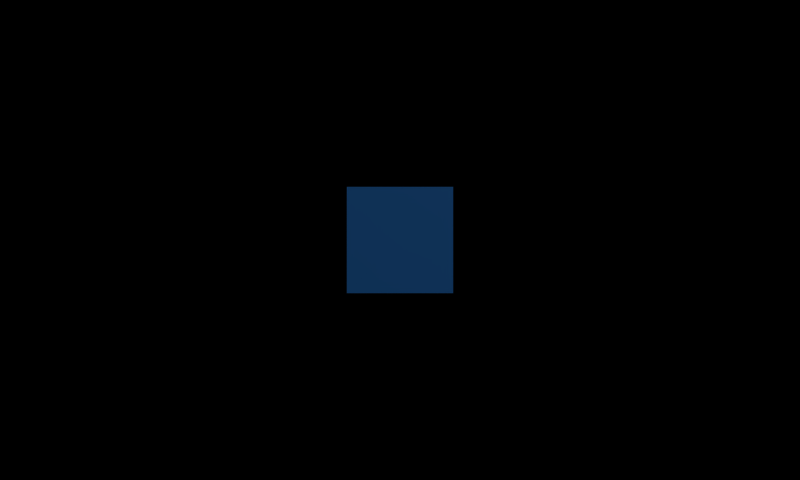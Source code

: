# Source: HUD.blend  (saved by Blender 2.63.17; exported with 4.5.12 LTS)
import bpy
from mathutils import Matrix  # noqa: F401  (used for matrix-valued properties, if any)

bpy.ops.wm.read_factory_settings(use_empty=True)
scene = bpy.context.scene
scene.name = 'HUD'

# ---- collections
col_collection_1 = bpy.data.collections.new('Collection 1'); scene.collection.children.link(col_collection_1)
col_collection_2 = bpy.data.collections.new('Collection 2'); scene.collection.children.link(col_collection_2)
col_collection_3 = bpy.data.collections.new('Collection 3'); scene.collection.children.link(col_collection_3)
col_collection_4 = bpy.data.collections.new('Collection 4'); scene.collection.children.link(col_collection_4)
col_collection_5 = bpy.data.collections.new('Collection 5'); scene.collection.children.link(col_collection_5)
col_collection_8 = bpy.data.collections.new('Collection 8'); scene.collection.children.link(col_collection_8)
col_collection_8.hide_render = True
col_collection_8.hide_viewport = True
col_collection_10 = bpy.data.collections.new('Collection 10'); scene.collection.children.link(col_collection_10)
col_collection_10.hide_render = True
col_collection_10.hide_viewport = True
col_collection_11 = bpy.data.collections.new('Collection 11'); scene.collection.children.link(col_collection_11)
col_collection_12 = bpy.data.collections.new('Collection 12'); scene.collection.children.link(col_collection_12)
col_collection_13 = bpy.data.collections.new('Collection 13'); scene.collection.children.link(col_collection_13)
col_collection_14 = bpy.data.collections.new('Collection 14'); scene.collection.children.link(col_collection_14)
col_collection_15 = bpy.data.collections.new('Collection 15'); scene.collection.children.link(col_collection_15)
col_collection_19 = bpy.data.collections.new('Collection 19'); scene.collection.children.link(col_collection_19)
col_collection_19.hide_render = True
col_collection_19.hide_viewport = True
col_g_bxt = bpy.data.collections.new('G_BXT')  # instanced only; not linked into the scene
col_sans_g = bpy.data.collections.new('Sans_G')  # instanced only; not linked into the scene

# ---- materials (node trees are filled in below, after node groups)
mat_loadingbox = bpy.data.materials.new('LoadingBox')
mat_loadingbox.alpha_threshold = 0.0
mat_loadingbox.use_transparent_shadow = False
mat_loadingbox.diffuse_color = (0.0, 0.0, 0.0, 1.0)
mat_loadingbox.roughness = 0.5
mat_loadingbox.line_color = (0.0, 0.0, 0.0, 1.0)
mat_loadingshell = bpy.data.materials.new('LoadingShell')
mat_loadingshell.alpha_threshold = 0.0
mat_loadingshell.use_transparent_shadow = False
mat_loadingshell.preview_render_type = 'FLAT'
mat_loadingshell.roughness = 0.5
mat_loadingshell.line_color = (0.0, 0.0, 0.0, 1.0)
mat_pressuregauge = bpy.data.materials.new('PressureGauge')
mat_pressuregauge.alpha_threshold = 0.0
mat_pressuregauge.use_transparent_shadow = False
mat_pressuregauge.preview_render_type = 'FLAT'
mat_pressuregauge.roughness = 0.5
mat_pressuregauge.line_color = (0.0, 0.0, 0.0, 1.0)
mat_material = bpy.data.materials.new('Material')
mat_material.alpha_threshold = 0.0
mat_material.use_transparent_shadow = False
mat_material.roughness = 0.5
mat_material.line_color = (0.0, 0.0, 0.0, 1.0)
mat_healthgauge_tf_65538 = bpy.data.materials.new('HealthGauge.TF.65538')
mat_healthgauge_tf_65538.alpha_threshold = 0.0
mat_healthgauge_tf_65538.use_transparent_shadow = False
mat_healthgauge_tf_65538.preview_render_type = 'FLAT'
mat_healthgauge_tf_65538.roughness = 0.5
mat_healthgauge_tf_65538.line_color = (0.0, 0.0, 0.0, 1.0)
mat_healthgaugeopaque = bpy.data.materials.new('HealthGaugeOpaque')
mat_healthgaugeopaque.alpha_threshold = 0.0
mat_healthgaugeopaque.use_transparent_shadow = False
mat_healthgaugeopaque.preview_render_type = 'FLAT'
mat_healthgaugeopaque.roughness = 0.5
mat_healthgaugeopaque.line_color = (0.0, 0.0, 0.0, 1.0)
mat_healthgauge_tf_65537 = bpy.data.materials.new('HealthGauge.TF.65537')
mat_healthgauge_tf_65537.alpha_threshold = 0.0
mat_healthgauge_tf_65537.use_transparent_shadow = False
mat_healthgauge_tf_65537.preview_render_type = 'FLAT'
mat_healthgauge_tf_65537.roughness = 0.5
mat_healthgauge_tf_65537.line_color = (0.0, 0.0, 0.0, 1.0)
mat_filter = bpy.data.materials.new('Filter')
mat_filter.alpha_threshold = 0.0
mat_filter.use_transparent_shadow = False
mat_filter.roughness = 0.5
mat_filter.line_color = (0.0, 0.0, 0.0, 1.0)
mat_buttons = bpy.data.materials.new('Buttons')
mat_buttons.alpha_threshold = 0.0
mat_buttons.use_transparent_shadow = False
mat_buttons.diffuse_color = (1.0, 1.0, 1.0, 1.0)
mat_buttons.roughness = 0.5
mat_buttons.line_color = (0.0, 0.0, 0.0, 1.0)
mat_textbox = bpy.data.materials.new('TextBox')
mat_textbox.alpha_threshold = 0.0
mat_textbox.use_transparent_shadow = False
mat_textbox.roughness = 0.5
mat_textbox.line_color = (0.0, 0.0, 0.0, 1.0)
mat_markervingette = bpy.data.materials.new('MarkerVingette')
mat_markervingette.alpha_threshold = 0.0
mat_markervingette.use_transparent_shadow = False
mat_markervingette.diffuse_color = (1.0, 1.0, 1.0, 1.0)
mat_markervingette.roughness = 0.5
mat_markervingette.line_color = (0.0, 0.0, 0.0, 1.0)
mat_mappage = bpy.data.materials.new('MapPage')
mat_mappage.alpha_threshold = 0.0
mat_mappage.use_transparent_shadow = False
mat_mappage.roughness = 0.5
mat_mappage.line_color = (0.0, 0.0, 0.0, 1.0)

# ---- material node trees

# ---- world
world_world = bpy.data.worlds.new('World'); scene.world = world_world
world_world.color = (0.05656, 0.2208, 0.4)
world_world.use_sun_shadow = False
world_world.sun_shadow_jitter_overblur = 0.0
world_world.cycles.sampling_method = 'MANUAL'
world_world.cycles.sample_map_resolution = 256

# ---- cameras
cam_camera = bpy.data.cameras.new('Camera')
cam_camera.type = 'ORTHO'
cam_camera.clip_start = 2.0
cam_camera.clip_end = 100.0
cam_camera.lens = 14.36
cam_camera.sensor_width = 32.0
cam_camera.sensor_height = 18.0
cam_camera.ortho_scale = 15.0
cam_camera.show_limits = True
cam_camera.show_safe_areas = True
cam_camera.dof.focus_distance = 0.0
cam_camera.dof.aperture_fstop = 128.0

# ---- lights
light_spot = bpy.data.lights.new('Spot', 'POINT')
light_spot.transmission_factor = 0.0
light_spot.cutoff_distance = 30.0
light_spot.use_shadow = False
light_spot.energy = 100.0
light_spot.shadow_buffer_clip_start = 1.001
light_spot.shadow_soft_size = 1.0
light_spot.shadow_maximum_resolution = 0.006
light_spot.use_absolute_resolution = True
light_spot.cycles.use_multiple_importance_sampling = False

# ---- meshes
me_loadingscreen = bpy.data.meshes.new('LoadingScreen')
me_loadingscreen.from_pydata([(8.0, 6.0, 0.0), (8.0, -6.0, 0.0), (-8.0, -6.0, 0.0), (-8.0, 6.0, 0.0), (0.0, 1.0, 0.0), (0.1951, 0.9808, 0.0), (0.3827, 0.9239, 0.0), (0.5556, 0.8315, 0.0), (0.7071, 0.7071, 0.0), (0.8315, 0.5556, 0.0), (0.9239, 0.3827, 0.0), (0.9808, 0.1951, 0.0), (1.0, 7.55e-08, 0.0), (0.9808, -0.1951, 0.0), (0.9239, -0.3827, 0.0), (0.8315, -0.5556, 0.0), (0.7071, -0.7071, 0.0), (0.5556, -0.8315, 0.0), (0.3827, -0.9239, 0.0), (0.1951, -0.9808, 0.0), (-3.258e-07, -1.0, 0.0), (-0.1951, -0.9808, 0.0), (-0.3827, -0.9239, 0.0), (-0.5556, -0.8315, 0.0), (-0.7071, -0.7071, 0.0), (-0.8315, -0.5556, 0.0), (-0.9239, -0.3827, 0.0), (-0.9808, -0.1951, 0.0), (-1.0, 9.656e-07, 0.0), (-0.9808, 0.1951, 0.0), (-0.9239, 0.3827, 0.0), (-0.8315, 0.5556, 0.0), (-0.7071, 0.7071, 0.0), (-0.5556, 0.8315, 0.0), (-0.3827, 0.9239, 0.0), (-0.1951, 0.9808, 0.0), (0.0, -6.0, 0.0), (8.0, -1.192e-06, 0.0), (9.537e-07, 6.0, 0.0), (-8.0, 7.153e-07, 0.0), (0.0, 0.8, 0.0), (0.1561, 0.7846, 0.0), (0.3061, 0.7391, 0.0), (0.4445, 0.6652, 0.0), (0.5657, 0.5657, 0.0), (0.6652, 0.4445, 0.0), (0.7391, 0.3061, 0.0), (0.7846, 0.1561, 0.0), (0.8, 6.04e-08, 0.0), (0.7846, -0.1561, 0.0), (0.7391, -0.3061, 0.0), (0.6652, -0.4445, 0.0), (0.5657, -0.5657, 0.0), (0.4445, -0.6652, 0.0), (0.3061, -0.7391, 0.0), (0.1561, -0.7846, 0.0), (-2.607e-07, -0.8, 0.0), (-0.1561, -0.7846, 0.0), (-0.3061, -0.7391, 0.0), (-0.4445, -0.6652, 0.0), (-0.5657, -0.5657, 0.0), (-0.6652, -0.4445, 0.0), (-0.7391, -0.3061, 0.0), (-0.7846, -0.1561, 0.0), (-0.8, 7.725e-07, 0.0), (-0.7846, 0.1561, 0.0), (-0.7391, 0.3061, 0.0), (-0.6652, 0.4445, 0.0), (-0.5657, 0.5657, 0.0), (-0.4445, 0.6652, 0.0), (-0.3061, 0.7391, 0.0), (-0.1561, 0.7846, 0.0)], [], [(0, 38, 4, 5), (3, 35, 4, 38), (0, 11, 12, 37), (1, 37, 12, 13), (1, 19, 20, 36), (2, 36, 20, 21), (2, 27, 28, 39), (3, 39, 28, 29), (3, 29, 30), (3, 34, 35), (0, 5, 6), (0, 10, 11), (1, 13, 14), (1, 18, 19), (2, 21, 22), (2, 22, 23), (2, 23, 24), (2, 24, 25), (2, 25, 26), (2, 26, 27), (3, 30, 31), (3, 31, 32), (3, 32, 33), (3, 33, 34), (0, 6, 7), (0, 7, 8), (0, 8, 9), (0, 9, 10), (1, 14, 15), (1, 15, 16), (1, 16, 17), (1, 17, 18), (63, 64, 28, 27), (58, 59, 23, 22), (53, 54, 18, 17), (48, 49, 13, 12), (43, 44, 8, 7), (69, 70, 34, 33), (64, 65, 29, 28), (59, 60, 24, 23), (54, 55, 19, 18), (49, 50, 14, 13), (44, 45, 9, 8), (70, 71, 35, 34), (65, 66, 30, 29), (60, 61, 25, 24), (55, 56, 20, 19), (50, 51, 15, 14), (45, 46, 10, 9), (40, 41, 5, 4), (4, 35, 71, 40), (66, 67, 31, 30), (61, 62, 26, 25), (56, 57, 21, 20), (51, 52, 16, 15), (46, 47, 11, 10), (41, 42, 6, 5), (67, 68, 32, 31), (62, 63, 27, 26), (57, 58, 22, 21), (52, 53, 17, 16), (47, 48, 12, 11), (42, 43, 7, 6), (68, 69, 33, 32)])
me_loadingscreen.polygons.foreach_set('use_smooth', [True] * 64)
_uv = me_loadingscreen.uv_layers.new(name='UVTex')
_uv.uv.foreach_set('vector', [0.9731, 0.976, 0.4987, 0.976, 0.4987, 0.8351, 0.5651, 0.8285, 0.02425, 0.976, 0.4322, 0.8285, 0.4987, 0.8351, 0.4987, 0.976, 0.9731, 0.976, 0.8328, 0.5608, 0.8394, 0.4944, 0.9731, 0.4944, 0.9731, 0.01276, 0.9731, 0.4944, 0.8394, 0.4944, 0.8328, 0.4279, 0.9731, 0.01276, 0.5651, 0.1602, 0.4987, 0.1537, 0.4987, 0.01276, 0.02425, 0.01276, 0.4987, 0.01276, 0.4987, 0.1537, 0.4322, 0.1602, 0.02425, 0.01276, 0.1645, 0.4279, 0.158, 0.4944, 0.02425, 0.4944, 0.02425, 0.976, 0.02425, 0.4944, 0.158, 0.4944, 0.1645, 0.5609, 0.02425, 0.976, 0.1645, 0.5609, 0.1839, 0.6248, 0.02425, 0.976, 0.3683, 0.8092, 0.4322, 0.8285, 0.9731, 0.976, 0.5651, 0.8285, 0.6291, 0.8092, 0.9731, 0.976, 0.8135, 0.6248, 0.8328, 0.5608, 0.9731, 0.01276, 0.8328, 0.4279, 0.8135, 0.364, 0.9731, 0.01276, 0.6291, 0.1796, 0.5651, 0.1602, 0.02425, 0.01276, 0.4322, 0.1602, 0.3683, 0.1796, 0.02425, 0.01276, 0.3683, 0.1796, 0.3094, 0.2111, 0.02425, 0.01276, 0.3094, 0.2111, 0.2578, 0.2535, 0.02425, 0.01276, 0.2578, 0.2535, 0.2154, 0.3051, 0.02425, 0.01276, 0.2154, 0.3051, 0.1839, 0.364, 0.02425, 0.01276, 0.1839, 0.364, 0.1645, 0.4279, 0.02425, 0.976, 0.1839, 0.6248, 0.2154, 0.6837, 0.02425, 0.976, 0.2154, 0.6837, 0.2578, 0.7353, 0.02425, 0.976, 0.2578, 0.7353, 0.3094, 0.7777, 0.02425, 0.976, 0.3094, 0.7777, 0.3683, 0.8092, 0.9731, 0.976, 0.6291, 0.8092, 0.688, 0.7777, 0.9731, 0.976, 0.688, 0.7777, 0.7396, 0.7353, 0.9731, 0.976, 0.7396, 0.7353, 0.782, 0.6837, 0.9731, 0.976, 0.782, 0.6837, 0.8135, 0.6248, 0.9731, 0.01276, 0.8135, 0.364, 0.782, 0.3051, 0.9731, 0.01276, 0.782, 0.3051, 0.7396, 0.2535, 0.9731, 0.01276, 0.7396, 0.2535, 0.688, 0.2111, 0.9731, 0.01276, 0.688, 0.2111, 0.6291, 0.1796, 0.2698, 0.4489, 0.2654, 0.4944, 0.158, 0.4944, 0.1645, 0.4279, 0.4094, 0.2788, 0.3691, 0.3004, 0.3094, 0.2111, 0.3683, 0.1796, 0.6283, 0.3004, 0.588, 0.2788, 0.6291, 0.1796, 0.688, 0.2111, 0.732, 0.4944, 0.7275, 0.4489, 0.8328, 0.4279, 0.8394, 0.4944, 0.6283, 0.6884, 0.6637, 0.6594, 0.7396, 0.7353, 0.688, 0.7777, 0.3691, 0.6884, 0.4094, 0.7099, 0.3683, 0.8092, 0.3094, 0.7777, 0.2654, 0.4944, 0.2698, 0.5399, 0.1645, 0.5609, 0.158, 0.4944, 0.3691, 0.3004, 0.3337, 0.3294, 0.2578, 0.2535, 0.3094, 0.2111, 0.588, 0.2788, 0.5442, 0.2656, 0.5651, 0.1602, 0.6291, 0.1796, 0.7275, 0.4489, 0.7142, 0.4051, 0.8135, 0.364, 0.8328, 0.4279, 0.6637, 0.6594, 0.6927, 0.624, 0.782, 0.6837, 0.7396, 0.7353, 0.4094, 0.7099, 0.4532, 0.7232, 0.4322, 0.8285, 0.3683, 0.8092, 0.2698, 0.5399, 0.2831, 0.5837, 0.1839, 0.6248, 0.1645, 0.5609, 0.3337, 0.3294, 0.3047, 0.3648, 0.2154, 0.3051, 0.2578, 0.2535, 0.5442, 0.2656, 0.4987, 0.2611, 0.4987, 0.1537, 0.5651, 0.1602, 0.7142, 0.4051, 0.6927, 0.3648, 0.782, 0.3051, 0.8135, 0.364, 0.6927, 0.624, 0.7142, 0.5837, 0.8135, 0.6248, 0.782, 0.6837, 0.4987, 0.7277, 0.5442, 0.7232, 0.5651, 0.8285, 0.4987, 0.8351, 0.4987, 0.8351, 0.4322, 0.8285, 0.4532, 0.7232, 0.4987, 0.7277, 0.2831, 0.5837, 0.3047, 0.624, 0.2154, 0.6837, 0.1839, 0.6248, 0.3047, 0.3648, 0.2831, 0.4051, 0.1839, 0.364, 0.2154, 0.3051, 0.4987, 0.2611, 0.4532, 0.2656, 0.4322, 0.1602, 0.4987, 0.1537, 0.6927, 0.3648, 0.6637, 0.3294, 0.7396, 0.2535, 0.782, 0.3051, 0.7142, 0.5837, 0.7275, 0.5399, 0.8328, 0.5608, 0.8135, 0.6248, 0.5442, 0.7232, 0.588, 0.7099, 0.6291, 0.8092, 0.5651, 0.8285, 0.3047, 0.624, 0.3337, 0.6594, 0.2578, 0.7353, 0.2154, 0.6837, 0.2831, 0.4051, 0.2698, 0.4489, 0.1645, 0.4279, 0.1839, 0.364, 0.4532, 0.2656, 0.4094, 0.2788, 0.3683, 0.1796, 0.4322, 0.1602, 0.6637, 0.3294, 0.6283, 0.3004, 0.688, 0.2111, 0.7396, 0.2535, 0.7275, 0.5399, 0.732, 0.4944, 0.8394, 0.4944, 0.8328, 0.5608, 0.588, 0.7099, 0.6283, 0.6884, 0.688, 0.7777, 0.6291, 0.8092, 0.3337, 0.6594, 0.3691, 0.6884, 0.3094, 0.7777, 0.2578, 0.7353])
_ca = me_loadingscreen.color_attributes.new('Col', 'BYTE_COLOR', 'CORNER')
_ca.data.foreach_set('color', [1.0, 1.0, 1.0, 1.0, 1.0, 1.0, 1.0, 1.0, 1.0, 1.0, 1.0, 1.0, 1.0, 1.0, 1.0, 1.0, 1.0, 1.0, 1.0, 1.0, 1.0, 1.0, 1.0, 1.0, 1.0, 1.0, 1.0, 1.0, 1.0, 1.0, 1.0, 1.0, 1.0, 1.0, 1.0, 1.0, 1.0, 1.0, 1.0, 1.0, 1.0, 1.0, 1.0, 1.0, 1.0, 1.0, 1.0, 1.0, 1.0, 1.0, 1.0, 1.0, 1.0, 1.0, 1.0, 1.0, 1.0, 1.0, 1.0, 1.0, 1.0, 1.0, 1.0, 1.0, 1.0, 1.0, 1.0, 1.0, 1.0, 1.0, 1.0, 1.0, 1.0, 1.0, 1.0, 1.0, 1.0, 1.0, 1.0, 1.0, 1.0, 1.0, 1.0, 1.0, 1.0, 1.0, 1.0, 1.0, 1.0, 1.0, 1.0, 1.0, 1.0, 1.0, 1.0, 1.0, 1.0, 1.0, 1.0, 1.0, 1.0, 1.0, 1.0, 1.0, 1.0, 1.0, 1.0, 1.0, 1.0, 1.0, 1.0, 1.0, 1.0, 1.0, 1.0, 1.0, 1.0, 1.0, 1.0, 1.0, 1.0, 1.0, 1.0, 1.0, 1.0, 1.0, 1.0, 1.0, 1.0, 1.0, 1.0, 1.0, 1.0, 1.0, 1.0, 1.0, 1.0, 1.0, 1.0, 1.0, 1.0, 1.0, 1.0, 1.0, 1.0, 1.0, 1.0, 1.0, 1.0, 1.0, 1.0, 1.0, 1.0, 1.0, 1.0, 1.0, 1.0, 1.0, 1.0, 1.0, 1.0, 1.0, 1.0, 1.0, 1.0, 1.0, 1.0, 1.0, 1.0, 1.0, 1.0, 1.0, 1.0, 1.0, 1.0, 1.0, 1.0, 1.0, 1.0, 1.0, 1.0, 1.0, 1.0, 1.0, 1.0, 1.0, 1.0, 1.0, 1.0, 1.0, 1.0, 1.0, 1.0, 1.0, 1.0, 1.0, 1.0, 1.0, 1.0, 1.0, 1.0, 1.0, 1.0, 1.0, 1.0, 1.0, 1.0, 1.0, 1.0, 1.0, 1.0, 1.0, 1.0, 1.0, 1.0, 1.0, 1.0, 1.0, 1.0, 1.0, 1.0, 1.0, 1.0, 1.0, 1.0, 1.0, 1.0, 1.0, 1.0, 1.0, 1.0, 1.0, 1.0, 1.0, 1.0, 1.0, 1.0, 1.0, 1.0, 1.0, 1.0, 1.0, 1.0, 1.0, 1.0, 1.0, 1.0, 1.0, 1.0, 1.0, 1.0, 1.0, 1.0, 1.0, 1.0, 1.0, 1.0, 1.0, 1.0, 1.0, 1.0, 1.0, 1.0, 1.0, 1.0, 1.0, 1.0, 1.0, 1.0, 1.0, 1.0, 1.0, 1.0, 1.0, 1.0, 1.0, 1.0, 1.0, 1.0, 1.0, 1.0, 1.0, 1.0, 1.0, 1.0, 1.0, 1.0, 1.0, 1.0, 1.0, 1.0, 1.0, 1.0, 1.0, 1.0, 1.0, 1.0, 1.0, 1.0, 1.0, 1.0, 1.0, 1.0, 1.0, 1.0, 1.0, 1.0, 1.0, 1.0, 1.0, 1.0, 1.0, 1.0, 1.0, 1.0, 1.0, 1.0, 1.0, 1.0, 1.0, 1.0, 1.0, 1.0, 1.0, 1.0, 1.0, 1.0, 1.0, 1.0, 1.0, 1.0, 1.0, 1.0, 1.0, 1.0, 1.0, 1.0, 1.0, 1.0, 1.0, 1.0, 1.0, 1.0, 1.0, 1.0, 1.0, 1.0, 1.0, 1.0, 1.0, 1.0, 1.0, 1.0, 1.0, 1.0, 1.0, 1.0, 1.0, 1.0, 1.0, 1.0, 1.0, 1.0, 1.0, 1.0, 1.0, 1.0, 1.0, 1.0, 1.0, 1.0, 1.0, 1.0, 1.0, 1.0, 1.0, 1.0, 1.0, 1.0, 1.0, 1.0, 1.0, 1.0, 1.0, 1.0, 1.0, 1.0, 1.0, 1.0, 1.0, 1.0, 1.0, 1.0, 1.0, 1.0, 1.0, 1.0, 1.0, 1.0, 1.0, 1.0, 1.0, 1.0, 1.0, 1.0, 1.0, 1.0, 1.0, 1.0, 1.0, 1.0, 1.0, 1.0, 1.0, 1.0, 1.0, 1.0, 1.0, 1.0, 1.0, 1.0, 1.0, 1.0, 1.0, 1.0, 1.0, 1.0, 1.0, 1.0, 1.0, 1.0, 1.0, 1.0, 1.0, 1.0, 1.0, 1.0, 1.0, 1.0, 1.0, 1.0, 1.0, 1.0, 1.0, 1.0, 1.0, 1.0, 1.0, 1.0, 1.0, 1.0, 1.0, 1.0, 1.0, 1.0, 1.0, 1.0, 1.0, 1.0, 1.0, 1.0, 1.0, 1.0, 1.0, 1.0, 1.0, 1.0, 1.0, 1.0, 1.0, 1.0, 1.0, 1.0, 1.0, 1.0, 1.0, 1.0, 1.0, 1.0, 1.0, 1.0, 1.0, 1.0, 1.0, 1.0, 1.0, 1.0, 1.0, 1.0, 1.0, 1.0, 1.0, 1.0, 1.0, 1.0, 1.0, 1.0, 1.0, 1.0, 1.0, 1.0, 1.0, 1.0, 1.0, 1.0, 1.0, 1.0, 1.0, 1.0, 1.0, 1.0, 1.0, 1.0, 1.0, 1.0, 1.0, 1.0, 1.0, 1.0, 1.0, 1.0, 1.0, 1.0, 1.0, 1.0, 1.0, 1.0, 1.0, 1.0, 1.0, 1.0, 1.0, 1.0, 1.0, 1.0, 1.0, 1.0, 1.0, 1.0, 1.0, 1.0, 1.0, 1.0, 1.0, 1.0, 1.0, 1.0, 1.0, 1.0, 1.0, 1.0, 1.0, 1.0, 1.0, 1.0, 1.0, 1.0, 1.0, 1.0, 1.0, 1.0, 1.0, 1.0, 1.0, 1.0, 1.0, 1.0, 1.0, 1.0, 1.0, 1.0, 1.0, 1.0, 1.0, 1.0, 1.0, 1.0, 1.0, 1.0, 1.0, 1.0, 1.0, 1.0, 1.0, 1.0, 1.0, 1.0, 1.0, 1.0, 1.0, 1.0, 1.0, 1.0, 1.0, 1.0, 1.0, 1.0, 1.0, 1.0, 1.0, 1.0, 1.0, 1.0, 1.0, 1.0, 1.0, 1.0, 1.0, 1.0, 1.0, 1.0, 1.0, 1.0, 1.0, 1.0, 1.0, 1.0, 1.0, 1.0, 1.0, 1.0, 1.0, 1.0, 1.0, 1.0, 1.0, 1.0, 1.0, 1.0, 1.0, 1.0, 1.0, 1.0, 1.0, 1.0, 1.0, 1.0, 1.0, 1.0, 1.0, 1.0, 1.0, 1.0, 1.0, 1.0, 1.0, 1.0, 1.0, 1.0, 1.0, 1.0, 1.0, 1.0, 1.0, 1.0, 1.0, 1.0, 1.0, 1.0, 1.0, 1.0, 1.0, 1.0, 1.0, 1.0, 1.0, 1.0, 1.0, 1.0, 1.0, 1.0, 1.0, 1.0, 1.0, 1.0, 1.0, 1.0, 1.0, 1.0, 1.0, 1.0, 1.0, 1.0, 1.0, 1.0, 1.0, 1.0, 1.0, 1.0, 1.0, 1.0, 1.0, 1.0, 1.0, 1.0, 1.0, 1.0, 1.0, 1.0, 1.0, 1.0, 1.0, 1.0, 1.0, 1.0, 1.0, 1.0, 1.0, 1.0, 1.0, 1.0, 1.0, 1.0, 1.0, 1.0, 1.0, 1.0, 1.0, 1.0, 1.0, 1.0, 1.0, 1.0, 1.0, 1.0, 1.0, 1.0, 1.0, 1.0, 1.0, 1.0, 1.0, 1.0, 1.0, 1.0, 1.0, 1.0, 1.0, 1.0, 1.0, 1.0, 1.0, 1.0, 1.0, 1.0, 1.0, 1.0, 1.0, 1.0, 1.0, 1.0, 1.0, 1.0, 1.0, 1.0, 1.0, 1.0, 1.0, 1.0, 1.0, 1.0, 1.0, 1.0, 1.0, 1.0, 1.0, 1.0, 1.0, 1.0, 1.0, 1.0, 1.0, 1.0, 1.0, 1.0, 1.0, 1.0, 1.0, 1.0, 1.0, 1.0, 1.0, 1.0, 1.0, 1.0, 1.0, 1.0, 1.0, 1.0, 1.0, 1.0, 1.0, 1.0, 1.0, 1.0, 1.0, 1.0, 1.0, 1.0, 1.0, 1.0, 1.0, 1.0, 1.0, 1.0, 1.0, 1.0, 1.0, 1.0, 1.0, 1.0, 1.0, 1.0, 1.0, 1.0, 1.0, 1.0, 1.0, 1.0, 1.0, 1.0, 1.0, 1.0, 1.0, 1.0, 1.0, 1.0, 1.0, 1.0, 1.0, 1.0, 1.0, 1.0, 1.0, 1.0, 1.0, 1.0, 1.0, 1.0, 1.0, 1.0, 1.0, 1.0, 1.0, 1.0, 1.0, 1.0, 1.0, 1.0, 1.0, 1.0, 1.0, 1.0, 1.0, 1.0, 1.0, 1.0, 1.0, 1.0, 1.0, 1.0, 1.0, 1.0, 1.0, 1.0, 1.0, 1.0, 1.0, 1.0, 1.0, 1.0, 1.0, 1.0, 1.0, 1.0, 1.0, 1.0, 1.0, 1.0, 1.0, 1.0, 1.0, 1.0, 1.0, 1.0, 1.0, 1.0, 1.0, 1.0, 1.0, 1.0, 1.0, 1.0, 1.0, 1.0, 1.0, 1.0, 1.0, 1.0, 1.0, 1.0, 1.0, 1.0, 1.0, 1.0, 1.0, 1.0, 1.0, 1.0, 1.0, 1.0, 1.0, 1.0, 1.0, 1.0, 1.0, 1.0, 1.0, 1.0, 1.0, 1.0, 1.0, 1.0, 1.0, 1.0, 1.0, 1.0, 1.0])
me_loadingscreen.materials.append(mat_loadingbox)
me_loadingscreen.use_remesh_preserve_volume = False
me_loadingscreen.use_remesh_preserve_attributes = False
me_loadingscreen.use_mirror_vertex_groups = False
me_loadingscreen.update()
me_loadingshell = bpy.data.meshes.new('LoadingShell')
me_loadingshell.from_pydata([(1.0, 1.0, 0.0), (1.0, -1.0, 0.0), (-1.0, -1.0, 0.0), (-1.0, 1.0, 0.0)], [], [(0, 3, 2, 1)])
_uv = me_loadingshell.uv_layers.new(name='UVTex')
_uv.uv.foreach_set('vector', [1.0, 1.0, 2.235e-07, 1.0, 0.0, 0.0, 1.0, 0.0])
me_loadingshell.materials.append(mat_loadingshell)
me_loadingshell.use_remesh_preserve_volume = False
me_loadingshell.use_remesh_preserve_attributes = False
me_loadingshell.use_mirror_vertex_groups = False
me_loadingshell.update()
me_pressuregauge = bpy.data.meshes.new('PressureGauge')
me_pressuregauge.from_pydata([(1.0, 1.0, 0.0), (-1.0, 1.0, 0.0), (1.0, -2.98e-08, 0.0), (-1.0, 2.682e-07, 0.0), (-5.96e-08, -1.0, 0.0), (0.5873, -0.6784, 0.0), (-0.5873, -0.6784, 0.0), (0.8846, -0.3392, 0.0), (-0.8846, -0.3392, 0.0)], [], [(2, 0, 1, 3), (6, 4, 5), (3, 8, 7, 2), (8, 6, 5, 7)])
_uv = me_pressuregauge.uv_layers.new(name='UVTex')
_uv.uv.foreach_set('vector', [0.9998, 0.5002, 0.9997, 1.0, 0.0, 0.9997, 0.0001572, 0.4998, 0.2066, 0.1608, 0.5002, 0.0001572, 0.7937, 0.161, 0.0001572, 0.4998, 0.05788, 0.3303, 0.9422, 0.3306, 0.9998, 0.5002, 0.05788, 0.3303, 0.2066, 0.1608, 0.7937, 0.161, 0.9422, 0.3306])
me_pressuregauge.materials.append(mat_pressuregauge)
me_pressuregauge.use_remesh_preserve_volume = False
me_pressuregauge.use_remesh_preserve_attributes = False
me_pressuregauge.use_mirror_vertex_groups = False
me_pressuregauge.update()
me_pg_needle = bpy.data.meshes.new('PG_Needle')
me_pg_needle.from_pydata([(-0.1275, 0.5301, 0.0), (0.1275, 0.5301, 0.0), (0.1275, -0.22, 0.0), (-0.1275, -0.22, 0.0)], [], [(0, 3, 2, 1)])
_uv = me_pg_needle.uv_layers.new(name='UVTex')
_uv.uv.foreach_set('vector', [0.3747, 0.125, 0.0, 0.1247, 0.0003144, 0.0, 0.375, 0.0003144])
me_pg_needle.materials.append(mat_pressuregauge)
me_pg_needle.use_remesh_preserve_volume = False
me_pg_needle.use_remesh_preserve_attributes = False
me_pg_needle.use_mirror_vertex_groups = False
me_pg_needle.update()
me_plane = bpy.data.meshes.new('Plane')
me_plane.from_pydata([(1.4, -1.4, 0.0), (-1.4, -1.4, 0.0), (1.4, 1.4, 0.0), (-1.4, 1.4, 0.0)], [], [(2, 3, 1, 0)])
_uv = me_plane.uv_layers.new(name='UV coord')
_uv.uv.foreach_set('vector', [1.0, 1.0, 0.0, 1.0, 0.0, 0.0, 1.0, 0.0])
me_plane.materials.append(mat_material)
me_plane.use_remesh_preserve_volume = False
me_plane.use_remesh_preserve_attributes = False
me_plane.use_mirror_vertex_groups = False
me_plane.update()
me_plane_005 = bpy.data.meshes.new('Plane.005')
me_plane_005.from_pydata([(0.9978, 0.9978, 0.0), (0.9978, -0.9978, 0.0), (-0.9978, -0.9978, 0.0), (-0.9978, 0.9978, 0.0)], [], [(0, 3, 2, 1)])
_uv = me_plane_005.uv_layers.new(name='UVTex')
_uv.uv.foreach_set('vector', [0.5, 1.0, 2.867e-07, 1.0, 0.0, 0.5, 0.5, 0.5])
me_plane_005.materials.append(mat_healthgauge_tf_65538)
me_plane_005.use_remesh_preserve_volume = False
me_plane_005.use_remesh_preserve_attributes = False
me_plane_005.use_mirror_vertex_groups = False
me_plane_005.update()
me_healthindicator = bpy.data.meshes.new('HealthIndicator')
me_healthindicator.from_pydata([(0.5517, 0.6576, -0.2229), (0.9661, -0.0612, -0.3129), (0.2706, -0.1299, -0.3129), (0.2421, 0.09382, -0.2229), (0.05091, 0.1987, -0.1808), (-0.1674, 0.7305, -0.1808), (-0.5762, 0.2296, -0.1425), (-0.07311, 0.1291, -0.1418), (-0.07997, 0.0284, -0.1091), (-0.3878, -0.2932, -0.1091), (0.07987, -0.3627, -0.07352), (-0.03393, -0.00952, -0.07352), (0.001332, -0.002998, -0.02625), (0.2967, -0.02875, -0.02625), (0.105, 0.2111, -0.003838), (-0.005068, 0.02133, -0.003838), (0.8488, 0.3397, -0.2655), (0.2834, -0.005342, -0.2655), (0.2043, 0.7843, -0.1957), (0.1581, 0.175, -0.1957), (-0.4216, 0.5442, -0.1659), (-0.026, 0.1772, -0.1659), (-0.5489, -0.07147, -0.1248), (-0.08969, 0.06755, -0.1236), (-0.1581, -0.3957, -0.09298), (-0.05701, -0.0009544, -0.09298), (0.2459, -0.2223, -0.04641), (-0.01189, -0.01009, -0.04641), (0.2182, 0.1449, -0.01555), (0.00478, 0.01095, -0.01555), (-0.07791, 0.1432, 0.009041), (-0.05208, -0.01436, 0.006308), (-0.001553, 0.2058, 0.006826), (-0.09918, 0.03729, 0.00798), (-0.004756, -0.01765, 0.006291), (0.01214, 0.008769, 0.006868), (0.7215, 0.5149, -0.2442), (0.9271, 0.1507, -0.2892), (0.2858, -0.06941, -0.2892), (0.2679, 0.04681, -0.2442), (0.3846, 0.7422, -0.2075), (0.01519, 0.7802, -0.1864), (0.2074, 0.137, -0.2075), (0.1023, 0.1968, -0.1864), (-0.3092, 0.6471, -0.1733), (-0.5201, 0.4016, -0.1542), (0.006947, 0.1938, -0.1733), (-0.0534, 0.1532, -0.1542), (-0.5805, 0.07415, -0.1337), (-0.4814, -0.1922, -0.117), (-0.08466, 0.1057, -0.1348), (-0.08828, 0.05139, -0.1177), (-0.03912, -0.3955, -0.08325), (-0.2811, -0.3575, -0.1011), (-0.07216, 0.00858, -0.1011), (-0.044, -0.005972, -0.08325), (0.1694, -0.3007, -0.0634), (0.2819, -0.1296, -0.03287), (-0.003966, -0.008008, -0.03287), (-0.02071, -0.01106, -0.0634), (0.2746, 0.06377, -0.01854), (0.1665, 0.1845, -0.009439), (0.00184, 0.0183, -0.009439), (0.004389, 0.003726, -0.01854), (-0.043, 0.181, 0.007897), (0.05173, 0.2134, 0.002041), (-0.09997, 0.09188, 0.009101), (-0.0817, 0.006323, 0.006808), (-0.02751, -0.02196, 0.006224), (0.009648, -0.006967, 0.006767), (-0.08788, 0.08646, -0.1292), (-0.1826, -0.07882, -0.1091), (-0.2962, -0.1734, -0.1105), (0.02393, -0.2495, -0.07564), (0.004003, -0.1272, -0.07352), (0.0998, -0.01158, -0.02625), (0.1983, -0.02017, -0.02625), (-0.3958, -0.02513, -0.1244), (-0.2428, 0.02121, -0.124), (-0.1244, -0.2641, -0.09298), (-0.09071, -0.1325, -0.09298), (0.16, -0.1516, -0.04641), (0.07403, -0.08083, -0.04641), (-0.3504, -0.111, -0.1172), (-0.2193, -0.02979, -0.1175), (-0.2115, -0.2355, -0.1011), (-0.1418, -0.1135, -0.1011), (-0.04075, -0.2657, -0.08325), (-0.04237, -0.1358, -0.08325), (0.106, -0.2041, -0.0634), (0.04266, -0.1076, -0.0634), (0.1866, -0.08907, -0.03287), (0.09133, -0.04854, -0.03287), (0.1886, 0.02501, -0.0208), (0.09446, 0.02374, -0.01854), (0.4581, 0.4655, -0.221), (0.3222, 0.3105, -0.2126), (-0.08945, 0.5566, -0.1792), (-0.05118, 0.3727, -0.1758), (-0.4073, 0.2033, -0.1412), (-0.2485, 0.147, -0.1374), (0.4019, 0.2342, -0.23), (0.5617, 0.3746, -0.2371), (0.6552, 0.242, -0.2584), (0.4615, 0.1444, -0.2513), (0.4979, 0.04666, -0.2734), (0.7125, 0.09865, -0.2813), (0.7394, -0.06394, -0.305), (0.5126, -0.06667, -0.2971), (0.039, 0.3925, -0.1827), (0.0271, 0.5864, -0.1845), (0.1703, 0.5885, -0.1926), (0.1363, 0.3926, -0.1895), (0.2336, 0.3641, -0.1996), (0.3091, 0.5531, -0.2036), (-0.2221, 0.2199, -0.146), (-0.3711, 0.3108, -0.1501), (-0.2989, 0.4139, -0.162), (-0.1761, 0.2835, -0.1581), (-0.1204, 0.3338, -0.1684), (-0.2148, 0.4905, -0.1708), (-0.4163, 0.07826, -0.1322), (-0.2521, 0.08236, -0.1307), (0.147, 0.1002, -0.01555), (0.07591, 0.05559, -0.01555), (0.08417, 0.1014, -0.009439), (0.04997, 0.1162, -0.003838), (0.7343, -0.08411, -0.3129), (0.5024, -0.107, -0.3129)], [], [(65, 32, 15), (32, 64, 15), (64, 30, 15), (30, 66, 15), (66, 33, 15), (33, 67, 15), (67, 31, 15), (31, 68, 15), (68, 34, 15), (34, 69, 15), (69, 35, 15), (49, 83, 77, 22), (83, 84, 78, 77), (84, 51, 23, 78), (72, 71, 84, 83), (53, 85, 72, 9), (85, 86, 71, 72), (86, 54, 8, 71), (24, 79, 85, 53), (79, 80, 86, 85), (80, 25, 54, 86), (52, 87, 79, 24), (87, 88, 80, 79), (88, 55, 25, 80), (73, 74, 88, 87), (56, 89, 73, 10), (89, 90, 74, 73), (90, 59, 11, 74), (26, 81, 89, 56), (81, 82, 90, 89), (82, 27, 59, 90), (57, 91, 81, 26), (91, 92, 82, 81), (92, 58, 27, 82), (13, 76, 91, 57), (76, 75, 92, 91), (75, 12, 58, 92), (93, 94, 75, 76), (95, 96, 101, 102), (39, 104, 101, 3), (104, 103, 102, 101), (103, 16, 36, 102), (17, 105, 104, 39), (105, 106, 103, 104), (106, 37, 16, 103), (38, 108, 105, 17), (108, 107, 106, 105), (107, 1, 37, 106), (109, 110, 97, 98), (43, 112, 109, 4), (112, 111, 110, 109), (111, 18, 41, 110), (19, 113, 112, 43), (113, 114, 111, 112), (114, 40, 18, 111), (95, 0, 40, 114), (114, 113, 96, 95), (113, 19, 42, 96), (115, 116, 99, 100), (47, 118, 115, 7), (118, 117, 116, 115), (117, 20, 45, 116), (21, 119, 118, 47), (119, 120, 117, 118), (120, 44, 20, 117), (44, 120, 97, 5), (120, 119, 98, 97), (119, 21, 46, 98), (48, 121, 99, 6), (121, 122, 100, 99), (122, 70, 50, 100), (22, 77, 121, 48), (77, 78, 122, 121), (78, 23, 70, 122), (96, 42, 3), (96, 3, 101), (95, 102, 36), (36, 0, 95), (41, 5, 97), (41, 97, 110), (4, 109, 98), (4, 98, 46), (7, 115, 100), (7, 100, 50), (45, 6, 99), (45, 99, 116), (71, 8, 51), (71, 51, 84), (72, 83, 49), (72, 49, 9), (74, 11, 55), (74, 55, 88), (73, 87, 52), (73, 52, 10), (94, 63, 12), (94, 12, 75), (93, 76, 13), (93, 13, 60), (123, 124, 94, 93), (63, 94, 124, 29), (125, 124, 123), (29, 124, 125, 62), (28, 61, 125, 123), (15, 126, 65), (126, 14, 65), (62, 125, 126, 15), (61, 14, 126, 125), (60, 28, 123, 93), (127, 1, 107), (127, 107, 108, 128), (38, 2, 128, 108)])
_k = {(0, 36): 1.0, (16, 36): 1.0, (1, 37): 1.0, (16, 37): 1.0, (2, 38): 1.0, (17, 38): 1.0, (3, 39): 1.0, (17, 39): 1.0, (0, 40): 1.0, (18, 40): 1.0, (5, 41): 1.0, (18, 41): 1.0, (3, 42): 1.0, (19, 42): 1.0, (4, 43): 1.0, (19, 43): 1.0, (5, 44): 1.0, (20, 44): 1.0, (6, 45): 1.0, (20, 45): 1.0, (4, 46): 1.0, (21, 46): 1.0, (7, 47): 1.0, (21, 47): 1.0, (6, 48): 1.0, (22, 48): 1.0, (9, 49): 1.0, (22, 49): 1.0, (7, 50): 1.0, (8, 51): 1.0, (23, 51): 1.0, (10, 52): 1.0, (24, 52): 1.0, (9, 53): 1.0, (24, 53): 1.0, (8, 54): 1.0, (25, 54): 1.0, (11, 55): 1.0, (25, 55): 1.0, (10, 56): 1.0, (26, 56): 1.0, (13, 57): 1.0, (26, 57): 1.0, (12, 58): 1.0, (27, 58): 1.0, (11, 59): 1.0, (27, 59): 1.0, (13, 60): 1.0, (28, 60): 1.0, (14, 61): 1.0, (28, 61): 1.0, (15, 62): 1.0, (29, 62): 1.0, (12, 63): 1.0, (29, 63): 1.0, (30, 64): 1.0, (32, 64): 1.0, (14, 65): 1.0, (32, 65): 1.0, (30, 66): 1.0, (33, 66): 1.0, (31, 67): 1.0, (33, 67): 1.0, (31, 68): 1.0, (34, 68): 1.0, (34, 69): 1.0, (35, 69): 1.0, (23, 70): 1.0, (50, 70): 1.0, (1, 127): 1.0, (127, 128): 1.0, (2, 128): 1.0}
me_healthindicator.attributes.new('crease_edge', 'FLOAT', 'EDGE').data.foreach_set('value', [_k.get((min(e.vertices), max(e.vertices)), 0.0) for e in me_healthindicator.edges])
_uv = me_healthindicator.uv_layers.new(name='UVTex')
_uv.uv.foreach_set('vector', [0.7656, 0.303, 0.7523, 0.3011, 0.7515, 0.2552, 0.7523, 0.3011, 0.742, 0.295, 0.7515, 0.2552, 0.742, 0.295, 0.7334, 0.2855, 0.7515, 0.2552, 0.7334, 0.2855, 0.7279, 0.2728, 0.7515, 0.2552, 0.7279, 0.2728, 0.7281, 0.2592, 0.7515, 0.2552, 0.7281, 0.2592, 0.7324, 0.2515, 0.7515, 0.2552, 0.7324, 0.2515, 0.7398, 0.2463, 0.7515, 0.2552, 0.7398, 0.2463, 0.7459, 0.2444, 0.7515, 0.2552, 0.7459, 0.2444, 0.7516, 0.2455, 0.7515, 0.2552, 0.7516, 0.2455, 0.7551, 0.2482, 0.7515, 0.2552, 0.7551, 0.2482, 0.7558, 0.2521, 0.7515, 0.2552, 0.633, 0.2021, 0.6656, 0.2221, 0.6543, 0.2439, 0.6162, 0.2321, 0.6656, 0.2221, 0.6982, 0.2422, 0.6923, 0.2558, 0.6543, 0.2439, 0.6982, 0.2422, 0.7308, 0.2622, 0.7304, 0.2676, 0.6923, 0.2558, 0.6818, 0.2036, 0.7073, 0.2303, 0.6982, 0.2422, 0.6656, 0.2221, 0.6828, 0.1609, 0.7001, 0.1913, 0.6818, 0.2036, 0.6562, 0.1769, 0.7001, 0.1913, 0.7174, 0.2217, 0.7073, 0.2303, 0.6818, 0.2036, 0.7174, 0.2217, 0.7348, 0.252, 0.7328, 0.257, 0.7073, 0.2303, 0.7134, 0.1514, 0.7218, 0.1842, 0.7001, 0.1913, 0.6828, 0.1609, 0.7218, 0.1842, 0.7302, 0.2169, 0.7174, 0.2217, 0.7001, 0.1913, 0.7302, 0.2169, 0.7386, 0.2497, 0.7348, 0.252, 0.7174, 0.2217, 0.743, 0.1515, 0.7426, 0.1838, 0.7218, 0.1842, 0.7134, 0.1514, 0.7426, 0.1838, 0.7422, 0.2161, 0.7302, 0.2169, 0.7218, 0.1842, 0.7422, 0.2161, 0.7418, 0.2484, 0.7386, 0.2497, 0.7302, 0.2169, 0.7632, 0.189, 0.7537, 0.2182, 0.7422, 0.2161, 0.7426, 0.1838, 0.7949, 0.1751, 0.7791, 0.1991, 0.7632, 0.189, 0.7726, 0.1597, 0.7791, 0.1991, 0.7633, 0.2231, 0.7537, 0.2182, 0.7632, 0.189, 0.7633, 0.2231, 0.7476, 0.2472, 0.7443, 0.2475, 0.7537, 0.2182, 0.8139, 0.1946, 0.7925, 0.2122, 0.7791, 0.1991, 0.7949, 0.1751, 0.7925, 0.2122, 0.7712, 0.2298, 0.7633, 0.2231, 0.7791, 0.1991, 0.7712, 0.2298, 0.7498, 0.2474, 0.7476, 0.2472, 0.7633, 0.2231, 0.8229, 0.2177, 0.7992, 0.2277, 0.7925, 0.2122, 0.8139, 0.1946, 0.7992, 0.2277, 0.7755, 0.2378, 0.7712, 0.2298, 0.7925, 0.2122, 0.7755, 0.2378, 0.7517, 0.2479, 0.7498, 0.2474, 0.7712, 0.2298, 0.8266, 0.2428, 0.8021, 0.2449, 0.7992, 0.2277, 0.8229, 0.2177, 0.8021, 0.2449, 0.7776, 0.247, 0.7755, 0.2378, 0.7992, 0.2277, 0.7776, 0.247, 0.7531, 0.2492, 0.7517, 0.2479, 0.7755, 0.2378, 0.7986, 0.2608, 0.7762, 0.2558, 0.7776, 0.247, 0.8021, 0.2449, 0.8615, 0.3703, 0.8329, 0.3272, 0.8527, 0.3082, 0.8925, 0.3431, 0.8194, 0.2616, 0.8676, 0.2858, 0.8527, 0.3082, 0.813, 0.2732, 0.8676, 0.2858, 0.9157, 0.3101, 0.8925, 0.3431, 0.8527, 0.3082, 0.9157, 0.3101, 0.9639, 0.3344, 0.9322, 0.378, 0.8925, 0.3431, 0.8232, 0.2486, 0.8766, 0.2615, 0.8676, 0.2858, 0.8194, 0.2616, 0.8766, 0.2615, 0.93, 0.2745, 0.9157, 0.3101, 0.8676, 0.2858, 0.93, 0.2745, 0.9834, 0.2874, 0.9639, 0.3344, 0.9157, 0.3101, 0.8239, 0.2326, 0.8803, 0.2333, 0.8766, 0.2615, 0.8232, 0.2486, 0.8803, 0.2333, 0.9367, 0.234, 0.93, 0.2745, 0.8766, 0.2615, 0.9367, 0.234, 0.9931, 0.2347, 0.9834, 0.2874, 0.93, 0.2745, 0.7624, 0.3476, 0.7595, 0.3958, 0.7255, 0.3871, 0.74, 0.3426, 0.7782, 0.2989, 0.7866, 0.3476, 0.7624, 0.3476, 0.7654, 0.2993, 0.7866, 0.3476, 0.7951, 0.3963, 0.7595, 0.3958, 0.7624, 0.3476, 0.7951, 0.3963, 0.8036, 0.445, 0.7565, 0.444, 0.7595, 0.3958, 0.7921, 0.2935, 0.8108, 0.3405, 0.7866, 0.3476, 0.7782, 0.2989, 0.8108, 0.3405, 0.8296, 0.3875, 0.7951, 0.3963, 0.7866, 0.3476, 0.8296, 0.3875, 0.8484, 0.4346, 0.8036, 0.445, 0.7951, 0.3963, 0.8615, 0.3703, 0.89, 0.4135, 0.8484, 0.4346, 0.8296, 0.3875, 0.8296, 0.3875, 0.8108, 0.3405, 0.8329, 0.3272, 0.8615, 0.3703, 0.8108, 0.3405, 0.7921, 0.2935, 0.8043, 0.284, 0.8329, 0.3272, 0.6977, 0.305, 0.6605, 0.3274, 0.65, 0.2964, 0.6907, 0.2859, 0.7394, 0.288, 0.7089, 0.3205, 0.6977, 0.305, 0.7348, 0.2826, 0.7089, 0.3205, 0.6784, 0.3529, 0.6605, 0.3274, 0.6977, 0.305, 0.6784, 0.3529, 0.6478, 0.3853, 0.6233, 0.3498, 0.6605, 0.3274, 0.7463, 0.294, 0.7228, 0.333, 0.7089, 0.3205, 0.7394, 0.288, 0.7228, 0.333, 0.6993, 0.3719, 0.6784, 0.3529, 0.7089, 0.3205, 0.6993, 0.3719, 0.6758, 0.4109, 0.6478, 0.3853, 0.6784, 0.3529, 0.6758, 0.4109, 0.6993, 0.3719, 0.7255, 0.3871, 0.7111, 0.4316, 0.6993, 0.3719, 0.7228, 0.333, 0.74, 0.3426, 0.7255, 0.3871, 0.7228, 0.333, 0.7463, 0.294, 0.7545, 0.2981, 0.74, 0.3426, 0.6083, 0.2684, 0.6492, 0.2694, 0.65, 0.2964, 0.6094, 0.307, 0.6492, 0.2694, 0.69, 0.2704, 0.6907, 0.2859, 0.65, 0.2964, 0.69, 0.2704, 0.7309, 0.2714, 0.7313, 0.2753, 0.6907, 0.2859, 0.6162, 0.2321, 0.6543, 0.2439, 0.6492, 0.2694, 0.6083, 0.2684, 0.6543, 0.2439, 0.6923, 0.2558, 0.69, 0.2704, 0.6492, 0.2694, 0.6923, 0.2558, 0.7304, 0.2676, 0.7309, 0.2714, 0.69, 0.2704, 0.8329, 0.3272, 0.8043, 0.284, 0.813, 0.2732, 0.8329, 0.3272, 0.813, 0.2732, 0.8527, 0.3082, 0.8615, 0.3703, 0.8925, 0.3431, 0.9322, 0.378, 0.9322, 0.378, 0.89, 0.4135, 0.8615, 0.3703, 0.7565, 0.444, 0.7111, 0.4316, 0.7255, 0.3871, 0.7565, 0.444, 0.7255, 0.3871, 0.7595, 0.3958, 0.7654, 0.2993, 0.7624, 0.3476, 0.74, 0.3426, 0.7654, 0.2993, 0.74, 0.3426, 0.7545, 0.2981, 0.7348, 0.2826, 0.6977, 0.305, 0.6907, 0.2859, 0.7348, 0.2826, 0.6907, 0.2859, 0.7313, 0.2753, 0.6233, 0.3498, 0.6094, 0.307, 0.65, 0.2964, 0.6233, 0.3498, 0.65, 0.2964, 0.6605, 0.3274, 0.7073, 0.2303, 0.7328, 0.257, 0.7308, 0.2622, 0.7073, 0.2303, 0.7308, 0.2622, 0.6982, 0.2422, 0.6818, 0.2036, 0.6656, 0.2221, 0.633, 0.2021, 0.6818, 0.2036, 0.633, 0.2021, 0.6562, 0.1769, 0.7537, 0.2182, 0.7443, 0.2475, 0.7418, 0.2484, 0.7537, 0.2182, 0.7418, 0.2484, 0.7422, 0.2161, 0.7632, 0.189, 0.7426, 0.1838, 0.743, 0.1515, 0.7632, 0.189, 0.743, 0.1515, 0.7726, 0.1597, 0.7762, 0.2558, 0.7538, 0.2508, 0.7531, 0.2492, 0.7762, 0.2558, 0.7531, 0.2492, 0.7776, 0.247, 0.7986, 0.2608, 0.8021, 0.2449, 0.8266, 0.2428, 0.7986, 0.2608, 0.8266, 0.2428, 0.8211, 0.2658, 0.7893, 0.2748, 0.7716, 0.2637, 0.7762, 0.2558, 0.7986, 0.2608, 0.7538, 0.2508, 0.7762, 0.2558, 0.7716, 0.2637, 0.7539, 0.2526, 0.7737, 0.2751, 0.7716, 0.2637, 0.7893, 0.2748, 0.7539, 0.2526, 0.7716, 0.2637, 0.7737, 0.2751, 0.7532, 0.2545, 0.807, 0.2859, 0.7942, 0.2958, 0.7737, 0.2751, 0.7893, 0.2748, 0.7515, 0.2552, 0.7652, 0.2788, 0.7656, 0.303, 0.7652, 0.2788, 0.7789, 0.3024, 0.7656, 0.303, 0.7532, 0.2545, 0.7737, 0.2751, 0.7652, 0.2788, 0.7515, 0.2552, 0.7942, 0.2958, 0.7789, 0.3024, 0.7652, 0.2788, 0.7737, 0.2751, 0.8211, 0.2658, 0.807, 0.2859, 0.7893, 0.2748, 0.7986, 0.2608, 0.9354, 0.229, 0.9931, 0.2347, 0.9367, 0.234, 0.9354, 0.229, 0.9367, 0.234, 0.8803, 0.2333, 0.8777, 0.2233, 0.8239, 0.2326, 0.8201, 0.2176, 0.8777, 0.2233, 0.8803, 0.2333])
me_healthindicator.materials.append(mat_healthgaugeopaque)
me_healthindicator.use_remesh_preserve_volume = False
me_healthindicator.use_remesh_preserve_attributes = False
me_healthindicator.use_mirror_vertex_groups = False
me_healthindicator.update()
me_healthindicator_007 = bpy.data.meshes.new('HealthIndicator.007')
me_healthindicator_007.from_pydata([(-0.03191, 0.209, 0.03235), (0.06219, 0.2103, 0.0301), (-0.03504, 0.1367, 0.01803), (0.06025, 0.09618, 0.01803), (-0.08371, 0.07767, -0.0125), (-0.02034, -0.01887, -0.0125), (-0.05234, 0.1044, 0.004486), (0.03358, 0.03369, 0.004486), (0.0719, 0.1651, 0.02465), (-0.02657, 0.1737, 0.02465), (-0.1224, 0.05802, -0.02263), (-0.1024, -0.06422, -0.02475), (-0.1471, 0.1742, -0.0125), (-0.1303, 0.1773, 0.01803), (0.1555, 0.05565, 0.01803), (0.04303, -0.1154, -0.0125), (-0.1704, 0.1793, -0.03235), (-0.1655, -0.2103, -0.03235), (-0.1383, 0.1752, 0.004486), (0.1195, -0.03704, 0.004486), (0.1704, 0.1565, 0.02465), (-0.125, 0.1823, 0.02465), (-0.1603, 0.1757, -0.02263), (-0.0465, -0.1774, -0.02263)], [], [(1, 8, 20), (0, 21, 9), (11, 17, 23), (10, 22, 16), (1, 0, 9, 8), (9, 21, 13, 2), (8, 9, 2, 3), (20, 8, 3, 14), (2, 13, 18, 6), (3, 2, 6, 7), (14, 3, 7, 19), (6, 18, 12, 4), (7, 6, 4, 5), (19, 7, 5, 15), (4, 12, 22, 10), (5, 4, 10, 11), (15, 5, 11, 23)])
_k = {(12, 18): 1.0, (12, 22): 1.0, (13, 18): 1.0, (13, 21): 1.0, (14, 19): 1.0, (14, 20): 1.0, (15, 19): 1.0, (15, 23): 1.0, (16, 22): 1.0, (17, 23): 1.0}
me_healthindicator_007.attributes.new('crease_edge', 'FLOAT', 'EDGE').data.foreach_set('value', [_k.get((min(e.vertices), max(e.vertices)), 0.0) for e in me_healthindicator_007.edges])
_uv = me_healthindicator_007.uv_layers.new(name='UVTex')
_uv.uv.foreach_set('vector', [0.7986, 0.2608, 0.8021, 0.2449, 0.8266, 0.2428, 0.7762, 0.2558, 0.7531, 0.2492, 0.7776, 0.247, 0.7632, 0.189, 0.743, 0.1515, 0.7726, 0.1597, 0.7537, 0.2182, 0.7443, 0.2475, 0.7418, 0.2484, 0.7986, 0.2608, 0.7762, 0.2558, 0.7776, 0.247, 0.8021, 0.2449, 0.7776, 0.247, 0.7531, 0.2492, 0.7517, 0.2479, 0.7755, 0.2378, 0.8021, 0.2449, 0.7776, 0.247, 0.7755, 0.2378, 0.7992, 0.2277, 0.8266, 0.2428, 0.8021, 0.2449, 0.7992, 0.2277, 0.8229, 0.2177, 0.7755, 0.2378, 0.7517, 0.2479, 0.7498, 0.2474, 0.7712, 0.2298, 0.7992, 0.2277, 0.7755, 0.2378, 0.7712, 0.2298, 0.7925, 0.2122, 0.8229, 0.2177, 0.7992, 0.2277, 0.7925, 0.2122, 0.8139, 0.1946, 0.7712, 0.2298, 0.7498, 0.2474, 0.7476, 0.2472, 0.7633, 0.2231, 0.7925, 0.2122, 0.7712, 0.2298, 0.7633, 0.2231, 0.7791, 0.1991, 0.8139, 0.1946, 0.7925, 0.2122, 0.7791, 0.1991, 0.7949, 0.1751, 0.7633, 0.2231, 0.7476, 0.2472, 0.7443, 0.2475, 0.7537, 0.2182, 0.7791, 0.1991, 0.7633, 0.2231, 0.7537, 0.2182, 0.7632, 0.189, 0.7949, 0.1751, 0.7791, 0.1991, 0.7632, 0.189, 0.7726, 0.1597])
me_healthindicator_007.materials.append(mat_healthgauge_tf_65537)
me_healthindicator_007.use_remesh_preserve_volume = False
me_healthindicator_007.use_remesh_preserve_attributes = False
me_healthindicator_007.use_mirror_vertex_groups = False
me_healthindicator_007.update()
me_healthindicator_006 = bpy.data.meshes.new('HealthIndicator.006')
me_healthindicator_006.from_pydata([(0.1864, 0.03634, 0.01236), (0.188, -0.09351, 0.01236), (0.08692, 0.05871, -0.005439), (0.01726, -0.06333, -0.005439), (0.138, 0.03962, 0.002635), (0.1043, -0.09196, 0.002635), (0.2327, 0.04492, 0.02209), (0.2527, -0.07731, 0.01997), (-0.06744, -0.001235, -0.01487), (0.04615, 0.09335, -0.01351), (0.1847, 0.1662, 0.01236), (0.1566, 0.1807, -0.005439), (-0.0524, -0.1854, -0.005439), (0.1896, -0.2234, 0.01236), (0.1405, 0.2236, -0.02209), (-0.2527, -0.01998, -0.02134), (0.1717, 0.1712, 0.002635), (0.07063, -0.2236, 0.002635), (-0.1591, -0.1211, -0.01351), (0.1488, 0.2006, -0.01351)], [], [(7, 1, 13), (10, 0, 6), (8, 15, 18), (9, 19, 14), (0, 1, 7, 6), (0, 10, 16, 4), (1, 0, 4, 5), (13, 1, 5, 17), (4, 16, 11, 2), (5, 4, 2, 3), (17, 5, 3, 12), (2, 11, 19, 9), (3, 2, 9, 8), (12, 3, 8, 18)])
_k = {(10, 16): 1.0, (11, 16): 1.0, (11, 19): 1.0, (12, 17): 1.0, (12, 18): 1.0, (13, 17): 1.0, (14, 19): 1.0, (15, 18): 1.0}
me_healthindicator_006.attributes.new('crease_edge', 'FLOAT', 'EDGE').data.foreach_set('value', [_k.get((min(e.vertices), max(e.vertices)), 0.0) for e in me_healthindicator_006.edges])
_uv = me_healthindicator_006.uv_layers.new(name='UVTex')
_uv.uv.foreach_set('vector', [0.7632, 0.189, 0.7426, 0.1838, 0.743, 0.1515, 0.7418, 0.2484, 0.7422, 0.2161, 0.7537, 0.2182, 0.6818, 0.2036, 0.633, 0.2021, 0.6562, 0.1769, 0.7073, 0.2303, 0.7328, 0.257, 0.7308, 0.2622, 0.7422, 0.2161, 0.7426, 0.1838, 0.7632, 0.189, 0.7537, 0.2182, 0.7422, 0.2161, 0.7418, 0.2484, 0.7386, 0.2497, 0.7302, 0.2169, 0.7426, 0.1838, 0.7422, 0.2161, 0.7302, 0.2169, 0.7218, 0.1842, 0.743, 0.1515, 0.7426, 0.1838, 0.7218, 0.1842, 0.7134, 0.1514, 0.7302, 0.2169, 0.7386, 0.2497, 0.7348, 0.252, 0.7174, 0.2217, 0.7218, 0.1842, 0.7302, 0.2169, 0.7174, 0.2217, 0.7001, 0.1913, 0.7134, 0.1514, 0.7218, 0.1842, 0.7001, 0.1913, 0.6828, 0.1609, 0.7174, 0.2217, 0.7348, 0.252, 0.7328, 0.257, 0.7073, 0.2303, 0.7001, 0.1913, 0.7174, 0.2217, 0.7073, 0.2303, 0.6818, 0.2036, 0.6828, 0.1609, 0.7001, 0.1913, 0.6818, 0.2036, 0.6562, 0.1769])
me_healthindicator_006.materials.append(mat_healthgauge_tf_65537)
me_healthindicator_006.use_remesh_preserve_volume = False
me_healthindicator_006.use_remesh_preserve_attributes = False
me_healthindicator_006.use_mirror_vertex_groups = False
me_healthindicator_006.update()
me_healthindicator_005 = bpy.data.meshes.new('HealthIndicator.005')
me_healthindicator_005.from_pydata([(0.07472, -0.02235, 0.0009825), (-0.08949, -0.02645, -0.0005044), (0.0783, 0.04228, -0.005691), (-0.0805, 0.09857, -0.009523), (0.1075, -0.1345, 0.01422), (-0.02357, -0.2157, 0.01447), (0.08405, -0.0835, 0.007653), (-0.06901, -0.1298, 0.007272), (0.03061, -0.2781, 0.02119), (0.1442, -0.1835, 0.02254), (0.2389, -0.01824, 0.002469), (0.2385, -0.05332, 0.01397), (0.2421, 0.0009896, -0.0031), (-0.1546, -0.2969, 0.01472), (-0.2537, -0.03056, -0.001991), (-0.1933, 0.2969, -0.02254), (0.2371, -0.03716, 0.008034), (-0.2221, -0.1762, 0.00689), (0.2537, 0.02442, -0.01016), (-0.2494, 0.1249, -0.01087)], [], [(8, 5, 13), (9, 11, 4), (15, 19, 3), (18, 2, 12), (10, 0, 6, 16), (0, 1, 7, 6), (17, 7, 1, 14), (0, 10, 12, 2), (1, 0, 2, 3), (14, 1, 3, 19), (8, 9, 4, 5), (4, 11, 16, 6), (5, 4, 6, 7), (13, 5, 7, 17)])
_k = {(10, 12): 1.0, (10, 16): 1.0, (11, 16): 1.0, (12, 18): 1.0, (13, 17): 1.0, (14, 17): 1.0, (14, 19): 1.0, (15, 19): 1.0}
me_healthindicator_005.attributes.new('crease_edge', 'FLOAT', 'EDGE').data.foreach_set('value', [_k.get((min(e.vertices), max(e.vertices)), 0.0) for e in me_healthindicator_005.edges])
_uv = me_healthindicator_005.uv_layers.new(name='UVTex')
_uv.uv.foreach_set('vector', [0.6818, 0.2036, 0.6656, 0.2221, 0.633, 0.2021, 0.7073, 0.2303, 0.7308, 0.2622, 0.6982, 0.2422, 0.6233, 0.3498, 0.6094, 0.307, 0.65, 0.2964, 0.7348, 0.2826, 0.6907, 0.2859, 0.7313, 0.2753, 0.7309, 0.2714, 0.69, 0.2704, 0.6923, 0.2558, 0.7304, 0.2676, 0.69, 0.2704, 0.6492, 0.2694, 0.6543, 0.2439, 0.6923, 0.2558, 0.6162, 0.2321, 0.6543, 0.2439, 0.6492, 0.2694, 0.6083, 0.2684, 0.69, 0.2704, 0.7309, 0.2714, 0.7313, 0.2753, 0.6907, 0.2859, 0.6492, 0.2694, 0.69, 0.2704, 0.6907, 0.2859, 0.65, 0.2964, 0.6083, 0.2684, 0.6492, 0.2694, 0.65, 0.2964, 0.6094, 0.307, 0.6818, 0.2036, 0.7073, 0.2303, 0.6982, 0.2422, 0.6656, 0.2221, 0.6982, 0.2422, 0.7308, 0.2622, 0.7304, 0.2676, 0.6923, 0.2558, 0.6656, 0.2221, 0.6982, 0.2422, 0.6923, 0.2558, 0.6543, 0.2439, 0.633, 0.2021, 0.6656, 0.2221, 0.6543, 0.2439, 0.6162, 0.2321])
me_healthindicator_005.materials.append(mat_healthgauge_tf_65537)
me_healthindicator_005.use_remesh_preserve_volume = False
me_healthindicator_005.use_remesh_preserve_attributes = False
me_healthindicator_005.use_mirror_vertex_groups = False
me_healthindicator_005.update()
me_healthindicator_004 = bpy.data.meshes.new('HealthIndicator.004')
me_healthindicator_004.from_pydata([(0.0198, 0.03578, -0.00895), (0.1142, -0.1209, -0.006469), (0.05847, -0.1711, 0.003792), (-0.06427, -0.04081, -9.857e-05), (-0.1365, -0.1439, 0.01181), (0.01249, -0.2347, 0.01594), (-0.01389, -0.3077, 0.02454), (-0.1727, -0.2514, 0.0207), (0.1834, -0.082, -0.01391), (0.1452, 0.102, -0.0173), (0.1812, -0.3015, 0.007683), (0.2416, -0.2609, -0.01143), (-0.2855, -0.05311, 0.007683), (-0.0746, 0.1924, -0.01143), (0.2498, 0.3256, -0.02454), (0.2086, -0.2775, -0.003989), (-0.187, 0.08951, -0.003989), (0.1615, -0.3256, 0.02007), (0.06719, 0.2758, -0.01887), (0.2855, -0.256, -0.01887)], [], [(12, 7, 4), (17, 5, 6), (19, 8, 11), (14, 18, 9), (1, 15, 11, 8), (0, 1, 8, 9), (13, 0, 9, 18), (0, 13, 16, 3), (1, 0, 3, 2), (15, 1, 2, 10), (3, 16, 12, 4), (2, 3, 4, 5), (10, 2, 5, 17), (5, 4, 7, 6)])
_k = {(10, 15): 1.0, (10, 17): 1.0, (11, 15): 1.0, (11, 19): 1.0, (12, 16): 1.0, (13, 16): 1.0, (13, 18): 1.0, (14, 18): 1.0}
me_healthindicator_004.attributes.new('crease_edge', 'FLOAT', 'EDGE').data.foreach_set('value', [_k.get((min(e.vertices), max(e.vertices)), 0.0) for e in me_healthindicator_004.edges])
_uv = me_healthindicator_004.uv_layers.new(name='UVTex')
_uv.uv.foreach_set('vector', [0.6233, 0.3498, 0.65, 0.2964, 0.6605, 0.3274, 0.7348, 0.2826, 0.6977, 0.305, 0.6907, 0.2859, 0.7654, 0.2993, 0.74, 0.3426, 0.7545, 0.2981, 0.7565, 0.444, 0.7111, 0.4316, 0.7255, 0.3871, 0.7228, 0.333, 0.7463, 0.294, 0.7545, 0.2981, 0.74, 0.3426, 0.6993, 0.3719, 0.7228, 0.333, 0.74, 0.3426, 0.7255, 0.3871, 0.6758, 0.4109, 0.6993, 0.3719, 0.7255, 0.3871, 0.7111, 0.4316, 0.6993, 0.3719, 0.6758, 0.4109, 0.6478, 0.3853, 0.6784, 0.3529, 0.7228, 0.333, 0.6993, 0.3719, 0.6784, 0.3529, 0.7089, 0.3205, 0.7463, 0.294, 0.7228, 0.333, 0.7089, 0.3205, 0.7394, 0.288, 0.6784, 0.3529, 0.6478, 0.3853, 0.6233, 0.3498, 0.6605, 0.3274, 0.7089, 0.3205, 0.6784, 0.3529, 0.6605, 0.3274, 0.6977, 0.305, 0.7394, 0.288, 0.7089, 0.3205, 0.6977, 0.305, 0.7348, 0.2826, 0.6977, 0.305, 0.6605, 0.3274, 0.65, 0.2964, 0.6907, 0.2859])
me_healthindicator_004.materials.append(mat_healthgauge_tf_65537)
me_healthindicator_004.use_remesh_preserve_volume = False
me_healthindicator_004.use_remesh_preserve_attributes = False
me_healthindicator_004.use_mirror_vertex_groups = False
me_healthindicator_004.update()
me_healthindicator_003 = bpy.data.meshes.new('HealthIndicator.003')
me_healthindicator_003.from_pydata([(-0.006965, 0.114, 0.006425), (-0.08246, -0.075, 0.01036), (-0.1797, -0.04645, 0.02047), (-0.1457, 0.1494, 0.01738), (-0.2889, 0.1473, 0.02545), (-0.277, -0.04653, 0.02734), (-0.3672, -0.06638, 0.03419), (-0.4055, 0.1176, 0.0308), (0.006152, -0.1286, -0.00264), (0.1421, 0.02641, -0.01105), (-0.2137, -0.2423, 0.02356), (-0.1086, -0.3021, 0.002494), (-0.3008, 0.3412, 0.02356), (0.06853, 0.3031, 0.002494), (0.4055, 0.07587, -0.03419), (-0.158, -0.264, 0.01429), (-0.1117, 0.3452, 0.01429), (-0.2651, -0.2404, 0.02923), (-0.07397, -0.3452, -0.01291), (0.2357, 0.2185, -0.01291)], [], [(17, 5, 6), (12, 7, 4), (14, 19, 9), (8, 11, 18), (1, 15, 11, 8), (0, 1, 8, 9), (13, 0, 9, 19), (0, 13, 16, 3), (1, 0, 3, 2), (15, 1, 2, 10), (3, 16, 12, 4), (2, 3, 4, 5), (10, 2, 5, 17), (5, 4, 7, 6)])
_k = {(10, 15): 1.0, (10, 17): 1.0, (11, 15): 1.0, (11, 18): 1.0, (12, 16): 1.0, (13, 16): 1.0, (13, 19): 1.0, (14, 19): 1.0}
me_healthindicator_003.attributes.new('crease_edge', 'FLOAT', 'EDGE').data.foreach_set('value', [_k.get((min(e.vertices), max(e.vertices)), 0.0) for e in me_healthindicator_003.edges])
_uv = me_healthindicator_003.uv_layers.new(name='UVTex')
_uv.uv.foreach_set('vector', [0.7654, 0.2993, 0.7624, 0.3476, 0.74, 0.3426, 0.7565, 0.444, 0.7255, 0.3871, 0.7595, 0.3958, 0.9322, 0.378, 0.89, 0.4135, 0.8615, 0.3703, 0.8329, 0.3272, 0.8043, 0.284, 0.813, 0.2732, 0.8108, 0.3405, 0.7921, 0.2935, 0.8043, 0.284, 0.8329, 0.3272, 0.8296, 0.3875, 0.8108, 0.3405, 0.8329, 0.3272, 0.8615, 0.3703, 0.8484, 0.4346, 0.8296, 0.3875, 0.8615, 0.3703, 0.89, 0.4135, 0.8296, 0.3875, 0.8484, 0.4346, 0.8036, 0.445, 0.7951, 0.3963, 0.8108, 0.3405, 0.8296, 0.3875, 0.7951, 0.3963, 0.7866, 0.3476, 0.7921, 0.2935, 0.8108, 0.3405, 0.7866, 0.3476, 0.7782, 0.2989, 0.7951, 0.3963, 0.8036, 0.445, 0.7565, 0.444, 0.7595, 0.3958, 0.7866, 0.3476, 0.7951, 0.3963, 0.7595, 0.3958, 0.7624, 0.3476, 0.7782, 0.2989, 0.7866, 0.3476, 0.7624, 0.3476, 0.7654, 0.2993, 0.7624, 0.3476, 0.7595, 0.3958, 0.7255, 0.3871, 0.74, 0.3426])
me_healthindicator_003.materials.append(mat_healthgauge_tf_65537)
me_healthindicator_003.use_remesh_preserve_volume = False
me_healthindicator_003.use_remesh_preserve_attributes = False
me_healthindicator_003.use_mirror_vertex_groups = False
me_healthindicator_003.update()
me_healthindicator_002 = bpy.data.meshes.new('HealthIndicator.002')
me_healthindicator_002.from_pydata([(-0.1016, -0.2995, -0.05014), (0.1302, -0.2766, -0.05014), (-0.09149, -0.2592, -0.03432), (0.1353, -0.2564, -0.04223), (0.1084, -0.09385, -0.01851), (-0.1062, -0.1458, -0.0106), (-0.1426, -0.04808, 0.0115), (0.05109, 0.04954, 0.004402), (-0.0424, 0.1821, 0.02568), (-0.2022, 0.04169, 0.03278), (-0.2819, 0.118, 0.05014), (-0.146, 0.273, 0.04173), (-0.3362, -0.1457, 0.01859), (-0.3183, -0.2619, -0.02641), (0.323, -0.04185, -0.02641), (0.1174, 0.3224, 0.01859), (-0.3207, -0.1978, -0.002691), (0.2448, 0.1472, -0.002691), (-0.362, -0.09868, 0.03987), (-0.3335, -0.3224, -0.05014), (0.362, -0.2537, -0.05014)], [], [(0, 2, 13, 19), (2, 0, 1, 3), (1, 20, 3), (11, 8, 15), (10, 18, 9), (3, 20, 14, 4), (2, 3, 4, 5), (13, 2, 5, 16), (4, 14, 17, 7), (5, 4, 7, 6), (16, 5, 6, 12), (7, 17, 15, 8), (6, 7, 8, 9), (12, 6, 9, 18), (11, 10, 9, 8)])
_k = {(0, 19): 1.0, (0, 1): 1.0, (1, 20): 1.0, (12, 16): 1.0, (12, 18): 1.0, (13, 16): 1.0, (13, 19): 1.0, (14, 17): 1.0, (14, 20): 1.0, (15, 17): 1.0}
me_healthindicator_002.attributes.new('crease_edge', 'FLOAT', 'EDGE').data.foreach_set('value', [_k.get((min(e.vertices), max(e.vertices)), 0.0) for e in me_healthindicator_002.edges])
_uv = me_healthindicator_002.uv_layers.new(name='UVTex')
_uv.uv.foreach_set('vector', [0.8777, 0.2233, 0.8803, 0.2333, 0.8239, 0.2326, 0.8201, 0.2176, 0.8803, 0.2333, 0.8777, 0.2233, 0.9354, 0.229, 0.9367, 0.234, 0.9354, 0.229, 0.9931, 0.2347, 0.9367, 0.234, 0.8615, 0.3703, 0.8925, 0.3431, 0.9322, 0.378, 0.8329, 0.3272, 0.813, 0.2732, 0.8527, 0.3082, 0.9367, 0.234, 0.9931, 0.2347, 0.9834, 0.2874, 0.93, 0.2745, 0.8803, 0.2333, 0.9367, 0.234, 0.93, 0.2745, 0.8766, 0.2615, 0.8239, 0.2326, 0.8803, 0.2333, 0.8766, 0.2615, 0.8232, 0.2486, 0.93, 0.2745, 0.9834, 0.2874, 0.9639, 0.3344, 0.9157, 0.3101, 0.8766, 0.2615, 0.93, 0.2745, 0.9157, 0.3101, 0.8676, 0.2858, 0.8232, 0.2486, 0.8766, 0.2615, 0.8676, 0.2858, 0.8194, 0.2616, 0.9157, 0.3101, 0.9639, 0.3344, 0.9322, 0.378, 0.8925, 0.3431, 0.8676, 0.2858, 0.9157, 0.3101, 0.8925, 0.3431, 0.8527, 0.3082, 0.8194, 0.2616, 0.8676, 0.2858, 0.8527, 0.3082, 0.813, 0.2732, 0.8615, 0.3703, 0.8329, 0.3272, 0.8527, 0.3082, 0.8925, 0.3431])
me_healthindicator_002.materials.append(mat_healthgauge_tf_65537)
me_healthindicator_002.use_remesh_preserve_volume = False
me_healthindicator_002.use_remesh_preserve_attributes = False
me_healthindicator_002.use_mirror_vertex_groups = False
me_healthindicator_002.update()
me_healthindicator_001 = bpy.data.meshes.new('HealthIndicator.001')
me_healthindicator_001.from_pydata([(-0.09705, -0.09531, -0.01767), (0.1984, -0.1211, -0.01767), (0.006635, 0.1188, 0.004735), (-0.1035, -0.07099, 0.004735), (0.1198, 0.05254, -0.006982), (-0.0936, -0.08136, -0.006982), (-0.1763, 0.05089, 0.01761), (-0.1505, -0.1067, 0.01488), (-0.09993, 0.1135, 0.0154), (-0.1976, -0.05502, 0.01655), (-0.1031, -0.11, 0.01486), (-0.08624, -0.08354, 0.01544), (0.1762, -0.02855, -0.009969), (0.06811, 0.09221, -0.0008663), (-0.09654, -0.07401, -0.0008663), (-0.09399, -0.08859, -0.009969), (-0.1414, 0.08873, 0.01647), (-0.04665, 0.1211, 0.01061), (-0.1984, -0.0004322, 0.01767), (-0.1801, -0.08599, 0.01538), (-0.1259, -0.1143, 0.0148), (-0.08873, -0.09928, 0.01534), (0.09017, -0.0673, -0.01223), (-0.003923, -0.06857, -0.009969), (0.04866, 0.00791, -0.006982), (-0.02247, -0.03672, -0.006982), (-0.01421, 0.009103, -0.0008663), (-0.04841, 0.02392, 0.004735)], [], [(17, 8, 3), (8, 16, 3), (16, 6, 3), (6, 18, 3), (18, 9, 3), (9, 19, 3), (19, 7, 3), (7, 20, 3), (20, 10, 3), (10, 21, 3), (21, 11, 3), (15, 0, 23), (22, 1, 12), (24, 25, 23, 22), (15, 23, 25, 5), (26, 25, 24), (5, 25, 26, 14), (4, 13, 26, 24), (3, 27, 17), (27, 2, 17), (14, 26, 27, 3), (13, 2, 27, 26), (12, 4, 24, 22)])
_k = {(1, 12): 1.0, (4, 12): 1.0, (2, 13): 1.0, (4, 13): 1.0, (3, 14): 1.0, (5, 14): 1.0, (0, 15): 1.0, (5, 15): 1.0, (6, 16): 1.0, (8, 16): 1.0, (2, 17): 1.0, (8, 17): 1.0, (6, 18): 1.0, (9, 18): 1.0, (7, 19): 1.0, (9, 19): 1.0, (7, 20): 1.0, (10, 20): 1.0, (10, 21): 1.0, (11, 21): 1.0}
me_healthindicator_001.attributes.new('crease_edge', 'FLOAT', 'EDGE').data.foreach_set('value', [_k.get((min(e.vertices), max(e.vertices)), 0.0) for e in me_healthindicator_001.edges])
_uv = me_healthindicator_001.uv_layers.new(name='UVTex')
_uv.uv.foreach_set('vector', [0.7656, 0.303, 0.7523, 0.3011, 0.7515, 0.2552, 0.7523, 0.3011, 0.742, 0.295, 0.7515, 0.2552, 0.742, 0.295, 0.7334, 0.2855, 0.7515, 0.2552, 0.7334, 0.2855, 0.7279, 0.2728, 0.7515, 0.2552, 0.7279, 0.2728, 0.7281, 0.2592, 0.7515, 0.2552, 0.7281, 0.2592, 0.7324, 0.2515, 0.7515, 0.2552, 0.7324, 0.2515, 0.7398, 0.2463, 0.7515, 0.2552, 0.7398, 0.2463, 0.7459, 0.2444, 0.7515, 0.2552, 0.7459, 0.2444, 0.7516, 0.2455, 0.7515, 0.2552, 0.7516, 0.2455, 0.7551, 0.2482, 0.7515, 0.2552, 0.7551, 0.2482, 0.7558, 0.2521, 0.7515, 0.2552, 0.7538, 0.2508, 0.7531, 0.2492, 0.7762, 0.2558, 0.7986, 0.2608, 0.8266, 0.2428, 0.8211, 0.2658, 0.7893, 0.2748, 0.7716, 0.2637, 0.7762, 0.2558, 0.7986, 0.2608, 0.7538, 0.2508, 0.7762, 0.2558, 0.7716, 0.2637, 0.7539, 0.2526, 0.7737, 0.2751, 0.7716, 0.2637, 0.7893, 0.2748, 0.7539, 0.2526, 0.7716, 0.2637, 0.7737, 0.2751, 0.7532, 0.2545, 0.807, 0.2859, 0.7942, 0.2958, 0.7737, 0.2751, 0.7893, 0.2748, 0.7515, 0.2552, 0.7652, 0.2788, 0.7656, 0.303, 0.7652, 0.2788, 0.7789, 0.3024, 0.7656, 0.303, 0.7532, 0.2545, 0.7737, 0.2751, 0.7652, 0.2788, 0.7515, 0.2552, 0.7942, 0.2958, 0.7789, 0.3024, 0.7652, 0.2788, 0.7737, 0.2751, 0.8211, 0.2658, 0.807, 0.2859, 0.7893, 0.2748, 0.7986, 0.2608])
me_healthindicator_001.materials.append(mat_healthgauge_tf_65537)
me_healthindicator_001.use_remesh_preserve_volume = False
me_healthindicator_001.use_remesh_preserve_attributes = False
me_healthindicator_001.use_mirror_vertex_groups = False
me_healthindicator_001.update()
me_oxygenindicator = bpy.data.meshes.new('OxygenIndicator')
me_oxygenindicator.from_pydata([(0.5517, 0.6576, -0.2005), (0.9661, -0.0612, -0.2905), (0.2706, -0.1299, -0.2867), (0.2421, 0.09382, -0.2042), (0.05091, 0.1987, -0.1621), (-0.1674, 0.7305, -0.1584), (-0.5762, 0.2296, -0.1201), (-0.07311, 0.1291, -0.1232), (-0.07997, 0.0284, -0.09046), (-0.3878, -0.2932, -0.08672), (0.07987, -0.3627, -0.05112), (-0.03393, -0.00952, -0.05486), (0.001332, -0.002998, -0.007584), (0.2967, -0.02875, -0.003839), (0.105, 0.2111, 0.01857), (-0.005068, 0.02133, 0.01482), (0.8488, 0.3397, -0.2431), (0.2834, -0.005342, -0.2468), (0.2043, 0.7843, -0.1733), (0.1581, 0.175, -0.177), (-0.4216, 0.5442, -0.1435), (-0.026, 0.1772, -0.1472), (-0.5489, -0.07147, -0.1024), (-0.08969, 0.06755, -0.105), (-0.1581, -0.3957, -0.07057), (-0.05701, -0.0009544, -0.07431), (0.2459, -0.2223, -0.024), (-0.01189, -0.01009, -0.02775), (0.2182, 0.1449, 0.006853), (0.00478, 0.01095, 0.003107), (-0.07791, 0.1432, 0.03145), (-0.05208, -0.01436, 0.02872), (-0.001553, 0.2058, 0.02923), (-0.09918, 0.03729, 0.03039), (-0.004756, -0.01765, 0.0287), (0.01214, 0.008769, 0.02928), (0.7215, 0.5149, -0.2218), (0.9271, 0.1507, -0.2668), (0.2858, -0.06941, -0.2705), (0.2679, 0.04681, -0.2255), (0.3846, 0.7422, -0.1851), (0.01519, 0.7802, -0.164), (0.2074, 0.137, -0.1888), (0.1023, 0.1968, -0.1678), (-0.3092, 0.6471, -0.1509), (-0.5201, 0.4016, -0.1318), (0.006947, 0.1938, -0.1547), (-0.0534, 0.1532, -0.1356), (-0.5805, 0.07415, -0.1113), (-0.4814, -0.1922, -0.09454), (-0.08466, 0.1057, -0.1161), (-0.08828, 0.05139, -0.09904), (-0.03912, -0.3955, -0.06084), (-0.2811, -0.3575, -0.07864), (-0.07216, 0.00858, -0.08239), (-0.044, -0.005972, -0.06459), (0.1694, -0.3007, -0.04099), (0.2819, -0.1296, -0.01046), (-0.003966, -0.008008, -0.01421), (-0.02071, -0.01106, -0.04474), (0.2746, 0.06377, 0.003866), (0.1665, 0.1845, 0.01297), (0.00184, 0.0183, 0.009223), (0.004389, 0.003726, 0.0001205), (-0.043, 0.181, 0.0303), (0.05173, 0.2134, 0.02445), (-0.09997, 0.09188, 0.03151), (-0.0817, 0.006323, 0.02922), (-0.02751, -0.02196, 0.02863), (0.009648, -0.006967, 0.02917), (-0.08788, 0.08646, -0.1105), (-0.005068, 0.02133, 0.01101)], [], [(65, 32, 15), (32, 64, 15), (64, 30, 15), (30, 66, 15), (66, 33, 15), (33, 67, 15), (67, 31, 15), (31, 68, 15), (68, 34, 15), (34, 69, 15), (69, 35, 15), (49, 51, 23, 22), (53, 54, 8, 9), (24, 25, 54, 53), (52, 55, 25, 24), (56, 59, 11, 10), (26, 27, 59, 56), (57, 58, 27, 26), (13, 12, 58, 57), (39, 16, 36, 3), (17, 37, 16, 39), (38, 1, 37, 17), (43, 18, 41, 4), (19, 40, 18, 43), (42, 0, 40, 19), (47, 20, 45, 7), (21, 44, 20, 47), (44, 21, 46, 5), (48, 70, 50, 6), (22, 23, 70, 48), (28, 61, 62, 29), (15, 71, 65), (71, 14, 65), (62, 71, 15), (61, 14, 71, 62), (60, 28, 29, 63), (2, 1, 38), (0, 42, 3, 36), (5, 46, 4, 41), (6, 50, 7, 45), (51, 49, 9, 8), (55, 52, 10, 11), (12, 13, 60, 63)])
_k = {(0, 36): 1.0, (16, 36): 1.0, (1, 37): 1.0, (16, 37): 1.0, (2, 38): 1.0, (17, 38): 1.0, (3, 39): 1.0, (17, 39): 1.0, (0, 40): 1.0, (18, 40): 1.0, (5, 41): 1.0, (18, 41): 1.0, (3, 42): 1.0, (19, 42): 1.0, (4, 43): 1.0, (19, 43): 1.0, (5, 44): 1.0, (20, 44): 1.0, (6, 45): 1.0, (20, 45): 1.0, (4, 46): 1.0, (21, 46): 1.0, (7, 47): 1.0, (21, 47): 1.0, (6, 48): 1.0, (22, 48): 1.0, (9, 49): 1.0, (22, 49): 1.0, (7, 50): 1.0, (8, 51): 1.0, (23, 51): 1.0, (10, 52): 1.0, (24, 52): 1.0, (9, 53): 1.0, (24, 53): 1.0, (8, 54): 1.0, (25, 54): 1.0, (11, 55): 1.0, (25, 55): 1.0, (10, 56): 1.0, (26, 56): 1.0, (13, 57): 1.0, (26, 57): 1.0, (12, 58): 1.0, (27, 58): 1.0, (11, 59): 1.0, (27, 59): 1.0, (13, 60): 1.0, (28, 60): 1.0, (14, 61): 1.0, (28, 61): 1.0, (15, 62): 1.0, (29, 62): 1.0, (12, 63): 1.0, (29, 63): 1.0, (30, 64): 1.0, (32, 64): 1.0, (14, 65): 1.0, (32, 65): 1.0, (30, 66): 1.0, (33, 66): 1.0, (31, 67): 1.0, (33, 67): 1.0, (31, 68): 1.0, (34, 68): 1.0, (34, 69): 1.0, (35, 69): 1.0, (23, 70): 1.0, (50, 70): 1.0, (1, 2): 1.0}
me_oxygenindicator.attributes.new('crease_edge', 'FLOAT', 'EDGE').data.foreach_set('value', [_k.get((min(e.vertices), max(e.vertices)), 0.0) for e in me_oxygenindicator.edges])
_uv = me_oxygenindicator.uv_layers.new(name='UVTex')
_uv.uv.foreach_set('vector', [0.7632, 0.8044, 0.7496, 0.8025, 0.7488, 0.7556, 0.7496, 0.8025, 0.7391, 0.7962, 0.7488, 0.7556, 0.7391, 0.7962, 0.7302, 0.7866, 0.7488, 0.7556, 0.7302, 0.7866, 0.7246, 0.7735, 0.7488, 0.7556, 0.7246, 0.7735, 0.7248, 0.7596, 0.7488, 0.7556, 0.7248, 0.7596, 0.7293, 0.7518, 0.7488, 0.7556, 0.7293, 0.7518, 0.7368, 0.7465, 0.7488, 0.7556, 0.7368, 0.7465, 0.743, 0.7446, 0.7488, 0.7556, 0.743, 0.7446, 0.7488, 0.7457, 0.7488, 0.7556, 0.7488, 0.7457, 0.7525, 0.7484, 0.7488, 0.7556, 0.7525, 0.7484, 0.7531, 0.7524, 0.7488, 0.7556, 0.6276, 0.7013, 0.7276, 0.7632, 0.7272, 0.7673, 0.6105, 0.732, 0.6786, 0.6592, 0.7317, 0.7523, 0.7297, 0.7574, 0.6514, 0.6756, 0.7098, 0.6495, 0.7355, 0.7499, 0.7317, 0.7523, 0.6786, 0.6592, 0.7401, 0.6496, 0.7389, 0.7486, 0.7355, 0.7499, 0.7098, 0.6495, 0.7931, 0.6737, 0.7448, 0.7473, 0.7414, 0.7477, 0.7703, 0.6579, 0.8126, 0.6936, 0.747, 0.7476, 0.7448, 0.7473, 0.7931, 0.6737, 0.8217, 0.7172, 0.749, 0.7481, 0.747, 0.7476, 0.8126, 0.6936, 0.8255, 0.7428, 0.7504, 0.7494, 0.749, 0.7481, 0.8217, 0.7172, 0.8181, 0.7621, 0.9659, 0.8365, 0.9335, 0.8811, 0.8116, 0.774, 0.8221, 0.7488, 0.9858, 0.7885, 0.9659, 0.8365, 0.8181, 0.7621, 0.8227, 0.7325, 0.9957, 0.7346, 0.9858, 0.7885, 0.8221, 0.7488, 0.776, 0.8002, 0.802, 0.9496, 0.7539, 0.9485, 0.763, 0.8007, 0.7902, 0.7947, 0.8478, 0.9389, 0.802, 0.9496, 0.776, 0.8002, 0.8028, 0.785, 0.8903, 0.9174, 0.8478, 0.9389, 0.7902, 0.7947, 0.7365, 0.7891, 0.6428, 0.8885, 0.6178, 0.8523, 0.7315, 0.783, 0.7434, 0.7952, 0.6714, 0.9147, 0.6428, 0.8885, 0.7365, 0.7891, 0.6714, 0.9147, 0.7434, 0.7952, 0.7518, 0.7994, 0.7075, 0.9359, 0.6024, 0.769, 0.7277, 0.7721, 0.7285, 0.777, 0.6035, 0.8085, 0.6105, 0.732, 0.7272, 0.7673, 0.7277, 0.7721, 0.6024, 0.769, 0.8055, 0.787, 0.7924, 0.7971, 0.7505, 0.7548, 0.7513, 0.7529, 0.7488, 0.7556, 0.7488, 0.7556, 0.7632, 0.8044, 0.7488, 0.7556, 0.7767, 0.8038, 0.7632, 0.8044, 0.7505, 0.7548, 0.7488, 0.7556, 0.7488, 0.7556, 0.7924, 0.7971, 0.7767, 0.8038, 0.7488, 0.7556, 0.7505, 0.7548, 0.8199, 0.7664, 0.8055, 0.787, 0.7513, 0.7529, 0.7512, 0.7511, 0.8188, 0.7171, 0.9957, 0.7346, 0.8227, 0.7325, 0.8903, 0.9174, 0.8028, 0.785, 0.8116, 0.774, 0.9335, 0.8811, 0.7075, 0.9359, 0.7518, 0.7994, 0.763, 0.8007, 0.7539, 0.9485, 0.6035, 0.8085, 0.7285, 0.777, 0.7315, 0.783, 0.6178, 0.8523, 0.7276, 0.7632, 0.6276, 0.7013, 0.6514, 0.6756, 0.7297, 0.7574, 0.7389, 0.7486, 0.7401, 0.6496, 0.7703, 0.6579, 0.7414, 0.7477, 0.7504, 0.7494, 0.8255, 0.7428, 0.8199, 0.7664, 0.7512, 0.7511])
me_oxygenindicator.materials.append(mat_healthgaugeopaque)
me_oxygenindicator.use_remesh_preserve_volume = False
me_oxygenindicator.use_remesh_preserve_attributes = False
me_oxygenindicator.use_mirror_vertex_groups = False
me_oxygenindicator.update()
me_plane_101 = bpy.data.meshes.new('Plane.101')
me_plane_101.from_pydata([], [], [])
me_plane_101.materials.append(None)
me_plane_101.update()
me_plane_102 = bpy.data.meshes.new('Plane.102')
me_plane_102.from_pydata([], [], [])
me_plane_102.materials.append(None)
me_plane_102.update()
me_plane_103 = bpy.data.meshes.new('Plane.103')
me_plane_103.from_pydata([], [], [])
me_plane_103.materials.append(None)
me_plane_103.update()
me_plane_104 = bpy.data.meshes.new('Plane.104')
me_plane_104.from_pydata([], [], [])
me_plane_104.materials.append(None)
me_plane_104.update()
me_plane_110 = bpy.data.meshes.new('Plane.110')
me_plane_110.from_pydata([], [], [])
me_plane_110.materials.append(None)
me_plane_110.update()
me_plane_003 = bpy.data.meshes.new('Plane.003')
me_plane_003.from_pydata([(7.8, 6.0, 0.0), (7.8, -6.0, 0.0), (-7.8, -6.0, 0.0), (-7.8, 6.0, 0.0)], [], [(0, 3, 2, 1)])
_uv = me_plane_003.uv_layers.new(name='UVTex')
_uv.uv.foreach_set('vector', [0.0, 0.0, 1.0, 0.0, 1.0, 1.0, 0.0, 1.0])
_ca = me_plane_003.color_attributes.new('Col', 'BYTE_COLOR', 'CORNER')
_ca.data.foreach_set('color', [1.0, 1.0, 1.0, 1.0, 1.0, 1.0, 1.0, 1.0, 1.0, 1.0, 1.0, 1.0, 1.0, 1.0, 1.0, 1.0])
me_plane_003.materials.append(mat_filter)
me_plane_003.use_remesh_preserve_volume = False
me_plane_003.use_remesh_preserve_attributes = False
me_plane_003.use_mirror_vertex_groups = False
me_plane_003.update()
me_plane_002 = bpy.data.meshes.new('Plane.002')
me_plane_002.from_pydata([(-0.25, 0.25, 0.0), (0.25, 0.25, 0.0), (-0.25, -0.25, 0.0), (0.25, -0.25, 0.0)], [], [(2, 3, 1, 0)])
_uv = me_plane_002.uv_layers.new(name='UVMap')
_uv.uv.foreach_set('vector', [0.6836, 0.0077, 0.4685, 0.0077, 0.4685, 0.2229, 0.6836, 0.2229])
me_plane_002.materials.append(mat_buttons)
me_plane_002.use_remesh_preserve_volume = False
me_plane_002.use_remesh_preserve_attributes = False
me_plane_002.use_mirror_vertex_groups = False
me_plane_002.update()
me_plane_001 = bpy.data.meshes.new('Plane.001')
me_plane_001.from_pydata([(0.432, 0.432, 0.0), (0.432, -0.432, 0.0), (-0.432, -0.432, 0.0), (-0.432, 0.432, 0.0)], [], [(0, 3, 2, 1)])
_uv = me_plane_001.uv_layers.new(name='UVTex')
_uv.uv.foreach_set('vector', [1.0, 1.0, 0.5, 1.0, 0.5, 0.0, 1.0, 0.0])
me_plane_001.materials.append(mat_textbox)
me_plane_001.use_remesh_preserve_volume = False
me_plane_001.use_remesh_preserve_attributes = False
me_plane_001.use_mirror_vertex_groups = False
me_plane_001.update()
me_dialogueboxframe = bpy.data.meshes.new('DialogueBoxFrame')
me_dialogueboxframe.from_pydata([(5.04, 0.42, 0.0), (5.04, -0.5, 0.0), (-5.04, -0.5, 0.0), (-5.04, 0.42, 0.0), (5.04, 0.66, 0.0), (-5.04, 0.66, 0.0), (5.04, -0.74, 0.0), (-5.04, -0.74, 0.0), (5.28, 0.42, 0.0), (5.28, -0.5, 0.0), (5.28, 0.66, 0.0), (5.28, -0.74, 0.0), (-5.28, -0.5, 0.0), (-5.28, 0.42, 0.0), (-5.28, 0.66, 0.0), (-5.28, -0.74, 0.0)], [], [(4, 0, 8, 10), (1, 6, 11, 9), (3, 5, 14, 13), (7, 2, 12, 15), (0, 1, 9, 8), (2, 3, 13, 12), (3, 0, 4, 5), (1, 2, 7, 6), (0, 3, 2, 1)])
_uv = me_dialogueboxframe.uv_layers.new(name='UVTex')
_uv.uv.foreach_set('vector', [0.3438, 1.0, 0.3438, 0.6719, 0.5, 0.6719, 0.5, 1.0, 0.3438, 0.3281, 0.3438, 0.0, 0.5, 0.0, 0.5, 0.3281, 0.1562, 0.6719, 0.1562, 1.0, 0.0, 1.0, 0.0, 0.6719, 0.1562, 0.0, 0.1562, 0.3281, 0.0, 0.3281, 0.0, 0.0, 0.3438, 0.6719, 0.3438, 0.3281, 0.5, 0.3281, 0.5, 0.6719, 0.1562, 0.3281, 0.1562, 0.6719, 0.0, 0.6719, 0.0, 0.3281, 0.1562, 0.6719, 0.3438, 0.6719, 0.3438, 1.0, 0.1562, 1.0, 0.3438, 0.3281, 0.1562, 0.3281, 0.1562, 0.0, 0.3438, 0.0, 0.3438, 0.6719, 0.1562, 0.6719, 0.1562, 0.3281, 0.3438, 0.3281])
me_dialogueboxframe.materials.append(mat_textbox)
me_dialogueboxframe.use_remesh_preserve_volume = False
me_dialogueboxframe.use_remesh_preserve_attributes = False
me_dialogueboxframe.use_mirror_vertex_groups = False
me_dialogueboxframe.update()
me_messageboxframe = bpy.data.meshes.new('MessageBoxFrame')
me_messageboxframe.from_pydata([(2.54, 0.42, 0.0), (2.54, -0.5, 0.0), (-2.54, -0.5, 0.0), (-2.54, 0.42, 0.0), (2.54, 0.66, 0.0), (-2.54, 0.66, 0.0), (2.54, -0.74, 0.0), (-2.54, -0.74, 0.0), (2.78, 0.42, 0.0), (2.78, -0.5, 0.0), (2.78, 0.66, 0.0), (2.78, -0.74, 0.0), (-2.78, -0.5, 0.0), (-2.78, 0.42, 0.0), (-2.78, 0.66, 0.0), (-2.78, -0.74, 0.0)], [], [(4, 0, 8, 10), (1, 6, 11, 9), (3, 5, 14, 13), (7, 2, 12, 15), (0, 1, 9, 8), (2, 3, 13, 12), (3, 0, 4, 5), (1, 2, 7, 6), (0, 3, 2, 1)])
_uv = me_messageboxframe.uv_layers.new(name='UVTex')
_uv.uv.foreach_set('vector', [0.3438, 1.0, 0.3438, 0.6719, 0.5, 0.6719, 0.5, 1.0, 0.3438, 0.3281, 0.3438, 0.0, 0.5, 0.0, 0.5, 0.3281, 0.1562, 0.6719, 0.1562, 1.0, 0.0, 1.0, 0.0, 0.6719, 0.1562, 0.0, 0.1562, 0.3281, 0.0, 0.3281, 0.0, 0.0, 0.3438, 0.6719, 0.3438, 0.3281, 0.5, 0.3281, 0.5, 0.6719, 0.1562, 0.3281, 0.1562, 0.6719, 0.0, 0.6719, 0.0, 0.3281, 0.1562, 0.6719, 0.3438, 0.6719, 0.3438, 1.0, 0.1562, 1.0, 0.3438, 0.3281, 0.1562, 0.3281, 0.1562, 0.0, 0.3438, 0.0, 0.3438, 0.6719, 0.1562, 0.6719, 0.1562, 0.3281, 0.3438, 0.3281])
me_messageboxframe.materials.append(mat_textbox)
me_messageboxframe.use_remesh_preserve_volume = False
me_messageboxframe.use_remesh_preserve_attributes = False
me_messageboxframe.use_mirror_vertex_groups = False
me_messageboxframe.update()
me_markervignette = bpy.data.meshes.new('MarkerVignette')
me_markervignette.from_pydata([(16.0, -16.0, 0.0), (-16.0, -16.0, 0.0), (16.0, 16.0, 0.0), (-16.0, 16.0, 0.0)], [], [(2, 3, 1, 0)])
_uv = me_markervignette.uv_layers.new(name='UVMap')
_uv.uv.foreach_set('vector', [1.0, 1.0, 0.0, 1.0, 0.0, 0.0, 1.0, 0.0])
me_markervignette.materials.append(mat_markervingette)
me_markervignette.use_remesh_preserve_volume = False
me_markervignette.use_remesh_preserve_attributes = False
me_markervignette.use_mirror_vertex_groups = False
me_markervignette.update()
me_plane_004 = bpy.data.meshes.new('Plane.004')
me_plane_004.from_pydata([(-0.5, 0.5, 0.0), (0.5, 0.5, 0.0), (-0.5, -0.5, 0.0), (0.5, -0.5, 0.0)], [], [(2, 3, 1, 0)])
_uv = me_plane_004.uv_layers.new(name='UVMap')
_uv.uv.foreach_set('vector', [0.6828, 0.01081, 0.4693, 0.01081, 0.4693, 0.2243, 0.6828, 0.2243])
me_plane_004.materials.append(mat_buttons)
me_plane_004.use_remesh_preserve_volume = False
me_plane_004.use_remesh_preserve_attributes = False
me_plane_004.use_mirror_vertex_groups = False
me_plane_004.update()
me_markerplane = bpy.data.meshes.new('MarkerPlane')
me_markerplane.from_pydata([(8.0, -8.0, 0.0), (-8.0, -8.0, 0.0), (8.0, 8.0, 0.0), (-8.0, 8.0, 0.0)], [], [(2, 3, 1, 0)])
me_markerplane.use_remesh_preserve_volume = False
me_markerplane.use_remesh_preserve_attributes = False
me_markerplane.use_mirror_vertex_groups = False
me_markerplane.update()
me_circle = bpy.data.meshes.new('Circle')
me_circle.from_pydata([(0.0, 1.3, 0.0), (-0.4975, 1.201, 0.0), (-0.9192, 0.9192, 0.0), (-1.201, 0.4975, 0.0), (-1.3, -5.682e-08, 0.0), (-1.201, -0.4975, 0.0), (-0.9192, -0.9192, 0.0), (-0.4975, -1.201, 0.0), (-1.963e-07, -1.3, 0.0), (0.4975, -1.201, 0.0), (0.9192, -0.9192, 0.0), (1.201, -0.4975, 0.0), (1.3, 1.55e-08, 0.0), (1.201, 0.4975, 0.0), (0.9192, 0.9192, 0.0), (0.4975, 1.201, 0.0), (-1.006e-07, 1.49e-08, 0.0)], [], [(16, 0, 1), (16, 13, 14), (16, 7, 8), (16, 1, 2), (16, 14, 15), (16, 8, 9), (16, 2, 3), (16, 15, 0), (16, 9, 10), (16, 3, 4), (16, 10, 11), (16, 4, 5), (16, 11, 12), (16, 5, 6), (16, 12, 13), (16, 6, 7)])
_uv = me_circle.uv_layers.new(name='UVMap')
_uv.uv.foreach_set('vector', [0.5, 0.5, 0.5, 1.0, 0.3087, 0.9619, 0.5, 0.5, 0.9619, 0.6913, 0.8536, 0.8536, 0.5, 0.5, 0.3087, 0.03806, 0.5, 0.0, 0.5, 0.5, 0.3087, 0.9619, 0.1464, 0.8536, 0.5, 0.5, 0.8536, 0.8536, 0.6913, 0.9619, 0.5, 0.5, 0.5, 0.0, 0.6913, 0.03806, 0.5, 0.5, 0.1464, 0.8536, 0.03806, 0.6913, 0.5, 0.5, 0.6913, 0.9619, 0.5, 1.0, 0.5, 0.5, 0.6913, 0.03806, 0.8536, 0.1464, 0.5, 0.5, 0.03806, 0.6913, 0.0, 0.5, 0.5, 0.5, 0.8536, 0.1464, 0.9619, 0.3087, 0.5, 0.5, 0.0, 0.5, 0.03806, 0.3087, 0.5, 0.5, 0.9619, 0.3087, 1.0, 0.5, 0.5, 0.5, 0.03806, 0.3087, 0.1464, 0.1464, 0.5, 0.5, 1.0, 0.5, 0.9619, 0.6913, 0.5, 0.5, 0.1464, 0.1464, 0.3087, 0.03806])
me_circle.materials.append(mat_mappage)
me_circle.use_remesh_preserve_volume = False
me_circle.use_remesh_preserve_attributes = False
me_circle.use_mirror_vertex_groups = False
me_circle.update()
arm_ls_arm = bpy.data.armatures.new('LS_arm')  # bones are not reproduced
arm_armature = bpy.data.armatures.new('Armature')  # bones are not reproduced
arm_framearmaturemsg = bpy.data.armatures.new('FrameArmatureMsg')  # bones are not reproduced

# ---- objects
ob_hudcamera = bpy.data.objects.new('HudCamera', cam_camera)
ob_lamp = bpy.data.objects.new('Lamp', light_spot)
ob_g_bxt = bpy.data.objects.new('G_BXT', None)
ob_ls_blackout = bpy.data.objects.new('LS_Blackout', me_loadingscreen)
ob_ls_icon = bpy.data.objects.new('LS_Icon', me_loadingshell)
ob_inventory = bpy.data.objects.new('Inventory', None)
ob_i_iconpool = bpy.data.objects.new('I_IconPool', None)
ob_i_iconhook_2 = bpy.data.objects.new('I_IconHook_2', None)
ob_i_iconhook_1 = bpy.data.objects.new('I_IconHook_1', None)
ob_i_iconhook__2 = bpy.data.objects.new('I_IconHook_-2', None)
ob_i_iconhook__1 = bpy.data.objects.new('I_IconHook_-1', None)
ob_i_iconhook_0 = bpy.data.objects.new('I_IconHook_0', None)
ob_timegauge = bpy.data.objects.new('TimeGauge', me_pressuregauge)
ob_timeindicator = bpy.data.objects.new('TimeIndicator', me_pg_needle)
ob_mapframe = bpy.data.objects.new('MapFrame', me_plane)
ob_healthgauge = bpy.data.objects.new('HealthGauge', me_plane_005)
ob_healthindicator = bpy.data.objects.new('HealthIndicator', me_healthindicator)
ob_healthindicator2 = bpy.data.objects.new('HealthIndicator2', me_healthindicator_007)
ob_healthindicator3 = bpy.data.objects.new('HealthIndicator3', me_healthindicator_006)
ob_healthindicator4 = bpy.data.objects.new('HealthIndicator4', me_healthindicator_005)
ob_healthindicator5 = bpy.data.objects.new('HealthIndicator5', me_healthindicator_004)
ob_healthindicator6 = bpy.data.objects.new('HealthIndicator6', me_healthindicator_003)
ob_healthindicator7 = bpy.data.objects.new('HealthIndicator7', me_healthindicator_002)
ob_healthindicator1 = bpy.data.objects.new('HealthIndicator1', me_healthindicator_001)
ob_oxygenindicator = bpy.data.objects.new('OxygenIndicator', me_oxygenindicator)
ob_icon_nut_static = bpy.data.objects.new('Icon_Nut_static', me_plane_101)
ob_icon_shell_static = bpy.data.objects.new('Icon_Shell_static', me_plane_102)
ob_icon_wheel_static = bpy.data.objects.new('Icon_Wheel_static', me_plane_103)
ob_icon_thimble_static = bpy.data.objects.new('Icon_Thimble_static', me_plane_104)
ob_icon_bottlecap_static = bpy.data.objects.new('Icon_BottleCap_static', me_plane_110)
ob_sans_g = bpy.data.objects.new('Sans_G', None)
ob_filter = bpy.data.objects.new('Filter', me_plane_003)
ob_ls_arm = bpy.data.objects.new('LS_Arm', arm_ls_arm)
ob_dialoguebox = bpy.data.objects.new('DialogueBox', None)
ob_rsp_optioncursor = bpy.data.objects.new('Rsp_OptionCursor', None)
ob_rsp_optioncursormesh = bpy.data.objects.new('Rsp_OptionCursorMesh', me_plane_002)
ob_dlg_okbutton = bpy.data.objects.new('Dlg_OKButton', me_plane_001)
ob_dlg_framearmature = bpy.data.objects.new('Dlg_FrameArmature', arm_armature)
ob_dlg_frame = bpy.data.objects.new('Dlg_Frame', me_dialogueboxframe)
ob_dlg_textcanvas = bpy.data.objects.new('Dlg_TextCanvas', None)
ob_inputtest = bpy.data.objects.new('InputTest', None)
ob_responsebox = bpy.data.objects.new('ResponseBox', None)
ob_rsp_textcanvas = bpy.data.objects.new('Rsp_TextCanvas', None)
ob_rsp_framearmature = bpy.data.objects.new('Rsp_FrameArmature', arm_framearmaturemsg)
ob_rsp_frame = bpy.data.objects.new('Rsp_Frame', me_messageboxframe)
ob_marker = bpy.data.objects.new('Marker', None)
ob_markervignette = bpy.data.objects.new('MarkerVignette', me_markervignette)
ob_markermesh = bpy.data.objects.new('MarkerMesh', me_plane_004)
ob_markerplane = bpy.data.objects.new('MarkerPlane', me_markerplane)
ob_mappage = bpy.data.objects.new('MapPage', me_circle)
ob_markertest = bpy.data.objects.new('MarkerTest', None)

# ---- transforms, parenting, visibility, modifiers, constraints
ob_hudcamera.location = (0.0, 0.0, 5.0)
ob_hudcamera.lock_rotations_4d = False
ob_hudcamera.empty_display_type = 'ARROWS'
ob_hudcamera.color = (0.0, 0.0, 0.0, 0.0)
ob_hudcamera.display_type = 'WIRE'
ob_hudcamera.lineart.crease_threshold = 0.0
ob_lamp.parent = ob_hudcamera
ob_lamp.matrix_parent_inverse = Matrix(((1.0, 0.0, 0.0, -0.0), (0.0, 1.0, 0.0, -0.0), (0.0, 0.0, 1.0, -5.0), (0.0, 0.0, 0.0, 1.0)))
ob_lamp.location = (4.076, 5.716, 5.904)
ob_lamp.rotation_euler = (0.6503, 0.05522, 1.866)
ob_lamp.lock_rotations_4d = False
ob_lamp.empty_display_type = 'ARROWS'
ob_lamp.color = (0.0, 0.0, 0.0, 0.0)
ob_lamp.lineart.crease_threshold = 0.0
ob_g_bxt.location = (0.0, 0.0, 0.0)
ob_g_bxt.empty_image_offset = (0.0, 0.0)
ob_g_bxt.show_instancer_for_render = False
ob_g_bxt.instance_type = 'COLLECTION'
ob_g_bxt.lineart.crease_threshold = 0.0
ob_ls_blackout.parent = ob_ls_arm
ob_ls_blackout.matrix_parent_inverse = Matrix(((1.0, 0.0, 0.0, 0.0), (0.0, 1.0, 0.0, 0.0), (0.0, 0.0, 1.0, 2.0), (0.0, 0.0, 0.0, 1.0)))
ob_ls_blackout.location = (0.0, 0.0, -2.0)
ob_ls_blackout.lock_rotations_4d = False
ob_ls_blackout.empty_display_type = 'ARROWS'
ob_ls_blackout.lineart.crease_threshold = 0.0
_vg = ob_ls_blackout.vertex_groups.new(name='Bone')
_vg.add([4, 5, 6, 7, 8, 9, 10, 11, 12, 13, 14, 15, 16, 17, 18, 19, 20, 21, 22, 23, 24, 25, 26, 27, 28, 29, 30, 31, 32, 33, 34, 35, 40, 41, 42, 43, 44, 45, 46, 47, 48, 49, 50, 51, 52, 53, 54, 55, 56, 57, 58, 59, 60, 61, 62, 63, 64, 65, 66, 67, 68, 69, 70, 71], 1.0, 'REPLACE')
_m = ob_ls_blackout.modifiers.new('Armature', 'ARMATURE')
_m.object = ob_ls_arm
_m.use_bone_envelopes = True
ob_ls_icon.parent = ob_ls_arm
ob_ls_icon.matrix_parent_inverse = Matrix(((1.0, 0.0, 0.0, 0.0), (0.0, 1.0, 0.0, 0.0), (0.0, 0.0, 1.0, 2.0), (0.0, 0.0, 0.0, 1.0)))
ob_ls_icon.location = (0.0, 0.0, -1.9)
ob_ls_icon.lineart.crease_threshold = 0.0
ob_inventory.location = (-10.0, 0.0, -4.0)
ob_inventory.rotation_euler = (0.0, 0.0, 1.396)
ob_inventory.empty_image_offset = (0.0, 0.0)
ob_inventory.lineart.crease_threshold = 0.0
ob_i_iconpool.parent = ob_inventory
ob_i_iconpool.matrix_parent_inverse = Matrix(((1.0, 1.49e-07, 0.0, 10.0), (-1.49e-07, 1.0, 0.0, -1.49e-06), (0.0, 0.0, 1.0, 0.0), (0.0, 0.0, 0.0, 1.0)))
ob_i_iconpool.location = (-10.0, 0.0, 0.0)
ob_i_iconpool.empty_image_offset = (0.0, 0.0)
ob_i_iconpool.lineart.crease_threshold = 0.0
ob_i_iconhook_2.parent = ob_inventory
ob_i_iconhook_2.matrix_parent_inverse = Matrix(((1.0, 0.0, 0.0, 10.0), (0.0, 1.0, 0.0, 0.0), (0.0, 0.0, 1.0, 0.0), (0.0, 0.0, 0.0, 1.0)))
ob_i_iconhook_2.location = (-7.702, -1.928, 0.0)
ob_i_iconhook_2.rotation_euler = (0.0, -0.0, -0.6981)
ob_i_iconhook_2.scale = (0.2, 0.2, 0.2)
ob_i_iconhook_2.empty_image_offset = (0.0, 0.0)
ob_i_iconhook_2.lineart.crease_threshold = 0.0
ob_i_iconhook_1.parent = ob_inventory
ob_i_iconhook_1.matrix_parent_inverse = Matrix(((1.0, 0.0, 0.0, 10.0), (0.0, 1.0, 0.0, 0.0), (0.0, 0.0, 1.0, 0.0), (0.0, 0.0, 0.0, 1.0)))
ob_i_iconhook_1.location = (-7.181, -1.026, 0.0)
ob_i_iconhook_1.rotation_euler = (0.0, -0.0, -0.3491)
ob_i_iconhook_1.scale = (0.2, 0.2, 0.2)
ob_i_iconhook_1.empty_image_offset = (0.0, 0.0)
ob_i_iconhook_1.lineart.crease_threshold = 0.0
ob_i_iconhook__2.parent = ob_inventory
ob_i_iconhook__2.matrix_parent_inverse = Matrix(((1.0, 0.0, 0.0, 10.0), (0.0, 1.0, 0.0, 0.0), (0.0, 0.0, 1.0, 0.0), (0.0, 0.0, 0.0, 1.0)))
ob_i_iconhook__2.location = (-7.702, 1.928, 0.0)
ob_i_iconhook__2.rotation_euler = (0.0, -0.0, 0.6981)
ob_i_iconhook__2.scale = (0.2, 0.2, 0.2)
ob_i_iconhook__2.empty_image_offset = (0.0, 0.0)
ob_i_iconhook__2.lineart.crease_threshold = 0.0
ob_i_iconhook__1.parent = ob_inventory
ob_i_iconhook__1.matrix_parent_inverse = Matrix(((1.0, 0.0, 0.0, 10.0), (0.0, 1.0, 0.0, 0.0), (0.0, 0.0, 1.0, 0.0), (0.0, 0.0, 0.0, 1.0)))
ob_i_iconhook__1.location = (-7.181, 1.026, 0.0)
ob_i_iconhook__1.rotation_euler = (0.0, -0.0, 0.3491)
ob_i_iconhook__1.scale = (0.2, 0.2, 0.2)
ob_i_iconhook__1.empty_image_offset = (0.0, 0.0)
ob_i_iconhook__1.lineart.crease_threshold = 0.0
ob_i_iconhook_0.parent = ob_inventory
ob_i_iconhook_0.matrix_parent_inverse = Matrix(((1.0, 0.0, 0.0, 10.0), (0.0, 1.0, 0.0, 0.0), (0.0, 0.0, 1.0, 0.0), (0.0, 0.0, 0.0, 1.0)))
ob_i_iconhook_0.location = (-7.0, 4.47e-07, 0.0)
ob_i_iconhook_0.rotation_euler = (0.0, -0.0, 1.49e-07)
ob_i_iconhook_0.scale = (0.2, 0.2, 0.2)
ob_i_iconhook_0.empty_image_offset = (0.0, 0.0)
ob_i_iconhook_0.lineart.crease_threshold = 0.0
ob_timegauge.location = (6.3, 2.9, -3.0)
ob_timegauge.rotation_euler = (0.7854, -0.0, 0.0)
ob_timegauge.scale = (0.5, 0.5, 0.5)
ob_timegauge.lock_rotations_4d = False
ob_timegauge.empty_display_type = 'ARROWS'
ob_timegauge.color = (1.0, 1.0, 1.0, 0.0)
ob_timegauge.lineart.crease_threshold = 0.0
ob_timeindicator.parent = ob_timegauge
ob_timeindicator.location = (0.0, 0.17, 0.1)
ob_timeindicator.rotation_euler = (0.0, 0.0, 2.309)
ob_timeindicator.lock_rotations_4d = False
ob_timeindicator.empty_display_type = 'ARROWS'
ob_timeindicator.lineart.crease_threshold = 0.0
ob_mapframe.location = (-6.0, 3.0, -3.5)
ob_mapframe.rotation_euler = (0.7854, -0.0, 0.0)
ob_mapframe.scale = (0.5, 0.5, 0.5)
ob_mapframe.color = (1.0, 1.0, 1.0, 0.0)
ob_mapframe.lineart.crease_threshold = 0.0
ob_healthgauge.location = (-4.2, 3.0, -3.0)
ob_healthgauge.rotation_euler = (0.7854, -0.0, 0.0)
ob_healthgauge.scale = (0.5, 0.5, 0.5)
ob_healthgauge.lock_rotations_4d = False
ob_healthgauge.empty_display_type = 'ARROWS'
ob_healthgauge.color = (1.0, 1.0, 1.0, 0.0)
ob_healthgauge.show_transparent = True
ob_healthgauge.lineart.crease_threshold = 0.0
ob_healthindicator.parent = ob_healthgauge
ob_healthindicator.matrix_parent_inverse = Matrix(((1.0, 0.0, 0.0, 6.2), (0.0, 1.0, 0.0, -3.0), (0.0, 0.0, 1.0, 3.0), (0.0, 0.0, 0.0, 1.0)))
ob_healthindicator.location = (-6.2, 3.0, -3.11)
ob_healthindicator.lock_rotations_4d = False
ob_healthindicator.empty_display_type = 'ARROWS'
ob_healthindicator.color = (0.3333, 0.3333, 0.3333, 1.0)
ob_healthindicator.show_transparent = True
ob_healthindicator.lineart.crease_threshold = 0.0
ob_healthindicator2.parent = ob_healthindicator
ob_healthindicator2.location = (0.1264, -0.1853, -0.0409)
ob_healthindicator2.lock_rotations_4d = False
ob_healthindicator2.empty_display_type = 'ARROWS'
ob_healthindicator2.color = (1.0, 1.0, 1.0, 0.0)
ob_healthindicator2.show_transparent = True
ob_healthindicator2.lineart.crease_threshold = 0.0
ob_healthindicator3.parent = ob_healthindicator
ob_healthindicator3.location = (-0.2287, -0.1722, -0.08561)
ob_healthindicator3.lock_rotations_4d = False
ob_healthindicator3.empty_display_type = 'ARROWS'
ob_healthindicator3.color = (1.0, 1.0, 1.0, 0.0)
ob_healthindicator3.show_transparent = True
ob_healthindicator3.lineart.crease_threshold = 0.0
ob_healthindicator4.parent = ob_healthindicator
ob_healthindicator4.location = (-0.3268, 0.1047, -0.1217)
ob_healthindicator4.lock_rotations_4d = False
ob_healthindicator4.empty_display_type = 'ARROWS'
ob_healthindicator4.color = (1.0, 1.0, 1.0, 0.0)
ob_healthindicator4.show_transparent = True
ob_healthindicator4.lineart.crease_threshold = 0.0
ob_healthindicator5.parent = ob_healthindicator
ob_healthindicator5.location = (-0.2346, 0.4547, -0.1519)
ob_healthindicator5.lock_rotations_4d = False
ob_healthindicator5.empty_display_type = 'ARROWS'
ob_healthindicator5.color = (1.0, 1.0, 1.0, 0.0)
ob_healthindicator5.show_transparent = True
ob_healthindicator5.lineart.crease_threshold = 0.0
ob_healthindicator6.parent = ob_healthindicator
ob_healthindicator6.location = (0.316, 0.4391, -0.2)
ob_healthindicator6.lock_rotations_4d = False
ob_healthindicator6.empty_display_type = 'ARROWS'
ob_healthindicator6.color = (1.0, 1.0, 1.0, 0.0)
ob_healthindicator6.show_transparent = True
ob_healthindicator6.lineart.crease_threshold = 0.0
ob_healthindicator7.parent = ob_healthindicator
ob_healthindicator7.location = (0.6041, 0.1925, -0.2528)
ob_healthindicator7.lock_rotations_4d = False
ob_healthindicator7.empty_display_type = 'ARROWS'
ob_healthindicator7.color = (1.0, 1.0, 1.0, 0.0)
ob_healthindicator7.show_transparent = True
ob_healthindicator7.lineart.crease_threshold = 0.0
ob_healthindicator1.parent = ob_healthindicator
ob_healthindicator1.location = (0.09838, 0.09231, 0.001427)
ob_healthindicator1.lock_rotations_4d = False
ob_healthindicator1.empty_display_type = 'ARROWS'
ob_healthindicator1.color = (1.0, 1.0, 1.0, 0.0)
ob_healthindicator1.show_transparent = True
ob_healthindicator1.lineart.crease_threshold = 0.0
ob_oxygenindicator.parent = ob_healthgauge
ob_oxygenindicator.matrix_parent_inverse = Matrix(((1.0, 0.0, 0.0, 6.2), (0.0, 1.0, 0.0, -3.0), (0.0, 0.0, 1.0, 3.0), (0.0, 0.0, 0.0, 1.0)))
ob_oxygenindicator.location = (-6.198, 3.001, -3.11)
ob_oxygenindicator.scale = (1.0, 1.0, 1.0)
ob_oxygenindicator.lock_rotations_4d = False
ob_oxygenindicator.empty_display_type = 'ARROWS'
ob_oxygenindicator.show_transparent = True
ob_oxygenindicator.lineart.crease_threshold = 0.0
ob_icon_nut_static.location = (-7.181, 1.026, 0.0)
ob_icon_nut_static.rotation_euler = (0.0, -0.0, 0.3491)
ob_icon_nut_static.scale = (2.0, 2.0, 2.477)
ob_icon_nut_static.lock_rotations_4d = False
ob_icon_nut_static.empty_display_type = 'ARROWS'
ob_icon_nut_static.lineart.crease_threshold = 0.0
ob_icon_shell_static.location = (-7.0, 0.0, 0.0)
ob_icon_shell_static.scale = (2.0, 2.0, 2.477)
ob_icon_shell_static.lock_rotations_4d = False
ob_icon_shell_static.empty_display_type = 'ARROWS'
ob_icon_shell_static.lineart.crease_threshold = 0.0
ob_icon_wheel_static.location = (-7.185, -0.983, -0.3281)
ob_icon_wheel_static.rotation_euler = (-0.02357, 0.1096, -0.3359)
ob_icon_wheel_static.scale = (2.0, 2.0, 2.477)
ob_icon_wheel_static.lock_rotations_4d = False
ob_icon_wheel_static.empty_display_type = 'ARROWS'
ob_icon_wheel_static.lineart.crease_threshold = 0.0
ob_icon_thimble_static.location = (-7.702, -1.928, 0.0)
ob_icon_thimble_static.rotation_euler = (0.0, -0.0, -0.6981)
ob_icon_thimble_static.scale = (2.0, 2.0, 2.477)
ob_icon_thimble_static.lock_rotations_4d = False
ob_icon_thimble_static.empty_display_type = 'ARROWS'
ob_icon_thimble_static.lineart.crease_threshold = 0.0
ob_icon_bottlecap_static.location = (-7.702, 1.928, 0.0)
ob_icon_bottlecap_static.rotation_euler = (0.0, -0.0, 0.6981)
ob_icon_bottlecap_static.scale = (2.0, 2.0, 2.477)
ob_icon_bottlecap_static.lock_rotations_4d = False
ob_icon_bottlecap_static.empty_display_type = 'ARROWS'
ob_icon_bottlecap_static.lineart.crease_threshold = 0.0
ob_sans_g.location = (0.0, 0.0, 0.0)
ob_sans_g.empty_image_offset = (0.0, 0.0)
ob_sans_g.show_instancer_for_render = False
ob_sans_g.instance_type = 'COLLECTION'
ob_sans_g.lineart.crease_threshold = 0.0
ob_filter.location = (0.0, 0.0, -5.0)
ob_filter.lock_rotations_4d = False
ob_filter.empty_display_type = 'ARROWS'
ob_filter.color = (0.0, 0.08493, 1.0, 1.0)
ob_filter.hide_render = True
ob_filter.lineart.crease_threshold = 0.0
ob_ls_arm.location = (0.0, 0.0, -2.0)
ob_ls_arm.lineart.crease_threshold = 0.0
ob_dialoguebox.location = (0.0, -2.8, 0.0)
ob_dialoguebox.lock_rotations_4d = False
ob_dialoguebox.empty_display_type = 'ARROWS'
ob_dialoguebox.empty_image_offset = (0.0, 0.0)
ob_dialoguebox.lineart.crease_threshold = 0.0
ob_rsp_optioncursor.parent = ob_responsebox
ob_rsp_optioncursor.location = (-2.5, 0.2, 0.0)
ob_rsp_optioncursor.empty_image_offset = (0.0, 0.0)
ob_rsp_optioncursor.hide_render = True
ob_rsp_optioncursor.lineart.crease_threshold = 0.0
ob_rsp_optioncursormesh.parent = ob_rsp_optioncursor
ob_rsp_optioncursormesh.location = (-0.3, 0.0, 0.1)
ob_rsp_optioncursormesh.hide_render = True
ob_rsp_optioncursormesh.show_transparent = True
ob_rsp_optioncursormesh.lineart.crease_threshold = 0.0
ob_dlg_okbutton.parent = ob_dialoguebox
ob_dlg_okbutton.matrix_parent_inverse = Matrix(((1.0, 0.0, 0.0, 0.0), (0.0, 1.0, 0.0, 2.0), (0.0, 0.0, 1.0, 0.0), (0.0, 0.0, 0.0, 1.0)))
ob_dlg_okbutton.location = (5.07, -2.698, -0.9)
ob_dlg_okbutton.lock_rotations_4d = False
ob_dlg_okbutton.empty_display_type = 'ARROWS'
ob_dlg_okbutton.hide_render = True
ob_dlg_okbutton.lineart.crease_threshold = 0.0
ob_dlg_framearmature.parent = ob_dialoguebox
ob_dlg_framearmature.matrix_parent_inverse = Matrix(((1.0, 0.0, 0.0, 0.0), (0.0, 1.0, 0.0, 2.0), (0.0, 0.0, 1.0, 0.0), (0.0, 0.0, 0.0, 1.0)))
ob_dlg_framearmature.location = (0.0, -2.0, -1.0)
ob_dlg_framearmature.lock_rotations_4d = False
ob_dlg_framearmature.empty_display_type = 'ARROWS'
ob_dlg_framearmature.color = (1.0, 1.0, 1.0, 0.0)
ob_dlg_framearmature.lineart.crease_threshold = 0.0
ob_dlg_frame.parent = ob_dlg_framearmature
ob_dlg_frame.matrix_parent_inverse = Matrix(((1.0, 0.0, 0.0, 0.0), (0.0, 1.0, 0.0, 2.0), (0.0, 0.0, 1.0, 1.0), (0.0, 0.0, 0.0, 1.0)))
ob_dlg_frame.location = (0.0, -2.0, -1.0)
ob_dlg_frame.lock_rotations_4d = False
ob_dlg_frame.empty_display_type = 'ARROWS'
ob_dlg_frame.color = (1.0, 1.0, 1.0, 0.0)
ob_dlg_frame.hide_render = True
ob_dlg_frame.lineart.crease_threshold = 0.0
_vg = ob_dlg_frame.vertex_groups.new(name='TR')
_vg.add([0, 4, 8, 10], 1.0, 'REPLACE')
_vg = ob_dlg_frame.vertex_groups.new(name='TL')
_vg.add([3, 5, 13, 14], 1.0, 'REPLACE')
_vg = ob_dlg_frame.vertex_groups.new(name='BL')
_vg.add([2, 7, 12, 15], 1.0, 'REPLACE')
_vg = ob_dlg_frame.vertex_groups.new(name='BR')
_vg.add([1, 6, 9, 11], 1.0, 'REPLACE')
_m = ob_dlg_frame.modifiers.new('Armature', 'ARMATURE')
_m.object = ob_dlg_framearmature
_m.use_bone_envelopes = True
ob_dlg_textcanvas.parent = ob_dialoguebox
ob_dlg_textcanvas.matrix_parent_inverse = Matrix(((1.0, 0.0, 0.0, 0.0), (0.0, 1.0, 0.0, 2.0), (0.0, 0.0, 1.0, 0.0), (0.0, 0.0, 0.0, 1.0)))
ob_dlg_textcanvas.location = (-5.0, -2.1, 0.0)
ob_dlg_textcanvas.lock_rotations_4d = False
ob_dlg_textcanvas.empty_display_type = 'ARROWS'
ob_dlg_textcanvas.empty_image_offset = (0.0, 0.0)
ob_dlg_textcanvas.hide_render = True
ob_dlg_textcanvas.lineart.crease_threshold = 0.0
ob_inputtest.location = (3.0, 1.0, 0.0)
ob_inputtest.empty_image_offset = (0.0, 0.0)
ob_inputtest.show_name = True
ob_inputtest.lineart.crease_threshold = 0.0
ob_responsebox.parent = ob_dialoguebox
ob_responsebox.matrix_parent_inverse = Matrix(((1.0, 0.0, 0.0, 0.0), (0.0, 1.0, 0.0, 2.8), (0.0, 0.0, 1.0, 0.0), (0.0, 0.0, 0.0, 1.0)))
ob_responsebox.location = (4.0, -1.6, 0.1)
ob_responsebox.rotation_euler = (0.0, -0.0, -0.08727)
ob_responsebox.lock_rotations_4d = False
ob_responsebox.empty_display_type = 'ARROWS'
ob_responsebox.empty_image_offset = (0.0, 0.0)
ob_responsebox.hide_render = True
ob_responsebox.lineart.crease_threshold = 0.0
ob_rsp_textcanvas.parent = ob_responsebox
ob_rsp_textcanvas.matrix_parent_inverse = Matrix(((1.0, 0.0, 0.0, 0.0), (0.0, 1.0, 0.0, 2.0), (0.0, 0.0, 1.0, 0.0), (0.0, 0.0, 0.0, 1.0)))
ob_rsp_textcanvas.location = (-2.5, -2.1, 0.0)
ob_rsp_textcanvas.lock_rotations_4d = False
ob_rsp_textcanvas.empty_display_type = 'ARROWS'
ob_rsp_textcanvas.empty_image_offset = (0.0, 0.0)
ob_rsp_textcanvas.hide_render = True
ob_rsp_textcanvas.lineart.crease_threshold = 0.0
ob_rsp_framearmature.parent = ob_responsebox
ob_rsp_framearmature.matrix_parent_inverse = Matrix(((1.0, 0.0, 0.0, 0.0), (0.0, 1.0, 0.0, 2.0), (0.0, 0.0, 1.0, 0.0), (0.0, 0.0, 0.0, 1.0)))
ob_rsp_framearmature.location = (0.0, -2.0, -1.0)
ob_rsp_framearmature.lock_rotations_4d = False
ob_rsp_framearmature.empty_display_type = 'ARROWS'
ob_rsp_framearmature.color = (1.0, 1.0, 1.0, 0.0)
ob_rsp_framearmature.hide_render = True
ob_rsp_framearmature.lineart.crease_threshold = 0.0
ob_rsp_frame.parent = ob_rsp_framearmature
ob_rsp_frame.matrix_parent_inverse = Matrix(((1.0, 0.0, 0.0, 0.0), (0.0, 1.0, 0.0, 2.0), (0.0, 0.0, 1.0, 1.0), (0.0, 0.0, 0.0, 1.0)))
ob_rsp_frame.location = (0.0, -2.0, -1.0)
ob_rsp_frame.lock_rotations_4d = False
ob_rsp_frame.empty_display_type = 'ARROWS'
ob_rsp_frame.color = (1.0, 1.0, 1.0, 0.0)
ob_rsp_frame.hide_render = True
ob_rsp_frame.lineart.crease_threshold = 0.0
_vg = ob_rsp_frame.vertex_groups.new(name='TR')
_vg.add([0, 4, 8, 10], 1.0, 'REPLACE')
_vg = ob_rsp_frame.vertex_groups.new(name='TL')
_vg.add([3, 5, 13, 14], 1.0, 'REPLACE')
_vg = ob_rsp_frame.vertex_groups.new(name='BL')
_vg.add([2, 7, 12, 15], 1.0, 'REPLACE')
_vg = ob_rsp_frame.vertex_groups.new(name='BR')
_vg.add([1, 6, 9, 11], 1.0, 'REPLACE')
_m = ob_rsp_frame.modifiers.new('Armature', 'ARMATURE')
_m.object = ob_rsp_framearmature
_m.use_bone_envelopes = True
ob_marker.location = (0.0, 0.0, -4.5)
ob_marker.empty_image_offset = (0.0, 0.0)
ob_marker.hide_render = True
ob_marker.lineart.crease_threshold = 0.0
ob_markervignette.parent = ob_marker
ob_markervignette.matrix_parent_inverse = Matrix(((1.0, 0.0, 0.0, 0.0), (0.0, 1.0, 0.0, 0.0), (0.0, 0.0, 1.0, 4.5), (0.0, 0.0, 0.0, 1.0)))
ob_markervignette.location = (0.0, 0.0, -4.6)
ob_markervignette.color = (1.0, 1.0, 1.0, 0.0)
ob_markervignette.hide_render = True
ob_markervignette.show_transparent = True
ob_markervignette.lineart.crease_threshold = 0.0
ob_markermesh.parent = ob_marker
ob_markermesh.matrix_parent_inverse = Matrix(((1.0, 0.0, 0.0, 0.0), (0.0, 1.0, 0.0, 0.0), (0.0, 0.0, 1.0, 4.5), (0.0, 0.0, 0.0, 1.0)))
ob_markermesh.location = (-0.35, 0.6062, 0.0)
ob_markermesh.rotation_euler = (0.0, -0.0, -1.047)
ob_markermesh.hide_render = True
ob_markermesh.show_transparent = True
ob_markermesh.lineart.crease_threshold = 0.0
ob_markerplane.location = (0.0, 0.0, -4.5)
ob_markerplane.hide_render = True
ob_markerplane.display_type = 'WIRE'
ob_markerplane.lineart.crease_threshold = 0.0
ob_mappage.parent = ob_mapframe
ob_mappage.matrix_parent_inverse = Matrix(((1.0, 0.0, 0.0, 6.0), (0.0, 1.0, 0.0, -3.0), (0.0, 0.0, 1.0, 4.5), (0.0, 0.0, 0.0, 1.0)))
ob_mappage.location = (-6.0, 3.0, -4.7)
ob_mappage.lineart.crease_threshold = 0.0
ob_markertest.location = (-3.5, 0.5, -4.5)
ob_markertest.empty_image_offset = (0.0, 0.0)
ob_markertest.lineart.crease_threshold = 0.0
ob_g_bxt.instance_collection = col_g_bxt
ob_sans_g.instance_collection = col_sans_g

# ---- collection membership
col_collection_1.objects.link(ob_hudcamera)
col_collection_1.objects.link(ob_lamp)
col_collection_1.objects.link(ob_g_bxt)
col_collection_2.objects.link(ob_ls_blackout)
col_collection_2.objects.link(ob_ls_icon)
col_collection_2.objects.link(ob_hudcamera)
col_collection_2.objects.link(ob_g_bxt)
col_collection_3.objects.link(ob_inventory)
col_collection_3.objects.link(ob_i_iconpool)
col_collection_3.objects.link(ob_i_iconhook_2)
col_collection_3.objects.link(ob_i_iconhook_1)
col_collection_3.objects.link(ob_i_iconhook__2)
col_collection_3.objects.link(ob_i_iconhook__1)
col_collection_3.objects.link(ob_i_iconhook_0)
col_collection_3.objects.link(ob_hudcamera)
col_collection_3.objects.link(ob_g_bxt)
col_collection_4.objects.link(ob_timegauge)
col_collection_4.objects.link(ob_timeindicator)
col_collection_4.objects.link(ob_hudcamera)
col_collection_4.objects.link(ob_g_bxt)
col_collection_5.objects.link(ob_mapframe)
col_collection_5.objects.link(ob_healthgauge)
col_collection_5.objects.link(ob_healthindicator)
col_collection_5.objects.link(ob_healthindicator2)
col_collection_5.objects.link(ob_healthindicator3)
col_collection_5.objects.link(ob_healthindicator4)
col_collection_5.objects.link(ob_healthindicator5)
col_collection_5.objects.link(ob_healthindicator6)
col_collection_5.objects.link(ob_healthindicator7)
col_collection_5.objects.link(ob_healthindicator1)
col_collection_5.objects.link(ob_oxygenindicator)
col_collection_5.objects.link(ob_hudcamera)
col_collection_5.objects.link(ob_g_bxt)
col_collection_8.objects.link(ob_icon_nut_static)
col_collection_8.objects.link(ob_icon_shell_static)
col_collection_8.objects.link(ob_icon_wheel_static)
col_collection_8.objects.link(ob_icon_thimble_static)
col_collection_8.objects.link(ob_icon_bottlecap_static)
col_collection_10.objects.link(ob_sans_g)
col_collection_11.objects.link(ob_filter)
col_collection_11.objects.link(ob_hudcamera)
col_collection_11.objects.link(ob_g_bxt)
col_collection_12.objects.link(ob_ls_arm)
col_collection_12.objects.link(ob_dialoguebox)
col_collection_12.objects.link(ob_rsp_optioncursor)
col_collection_12.objects.link(ob_rsp_optioncursormesh)
col_collection_12.objects.link(ob_dlg_okbutton)
col_collection_12.objects.link(ob_dlg_framearmature)
col_collection_12.objects.link(ob_dlg_frame)
col_collection_12.objects.link(ob_dlg_textcanvas)
col_collection_12.objects.link(ob_hudcamera)
col_collection_12.objects.link(ob_g_bxt)
col_collection_13.objects.link(ob_inputtest)
col_collection_13.objects.link(ob_responsebox)
col_collection_13.objects.link(ob_rsp_textcanvas)
col_collection_13.objects.link(ob_rsp_framearmature)
col_collection_13.objects.link(ob_rsp_frame)
col_collection_13.objects.link(ob_hudcamera)
col_collection_13.objects.link(ob_g_bxt)
col_collection_14.objects.link(ob_marker)
col_collection_14.objects.link(ob_markervignette)
col_collection_14.objects.link(ob_markermesh)
col_collection_14.objects.link(ob_markerplane)
col_collection_14.objects.link(ob_hudcamera)
col_collection_15.objects.link(ob_mappage)
col_collection_19.objects.link(ob_markertest)

# ---- scene / render settings (as saved in the file)
scene.camera = ob_hudcamera
scene.frame_start = 1; scene.frame_end = 26; scene.frame_set(1)
scene.render.engine = 'BLENDER_EEVEE_NEXT'
scene.render.image_settings.file_format = 'JPEG'
scene.render.image_settings.color_mode = 'RGB'
scene.render.image_settings.compression = 90
scene.render.resolution_x = 800
scene.render.resolution_y = 480
scene.render.fps = 25
scene.render.dither_intensity = 0.0
scene.render.use_compositing = False
scene.render.use_sequencer = False
scene.render.bake_margin = 2
scene.render.bake_bias = 0.0
scene.render.use_stamp_time = False
scene.render.use_stamp_date = False
scene.render.use_stamp_frame = False
scene.render.use_stamp_camera = False
scene.render.use_stamp_scene = False
scene.render.use_stamp_filename = False
scene.render.use_stamp_render_time = False
scene.render.stamp_font_size = 0
scene.cycles.use_denoising = False
scene.cycles.samples = 10
scene.cycles.sampling_pattern = 'TABULATED_SOBOL'
scene.cycles.light_sampling_threshold = 0.0
scene.cycles.use_adaptive_sampling = False
scene.cycles.use_light_tree = False
scene.cycles.blur_glossy = 0.0
scene.cycles.volume_bounces = 1
scene.cycles.pixel_filter_type = 'GAUSSIAN'
scene.cycles.sample_clamp_indirect = 0.0
scene.view_settings.view_transform = 'Raw'
bpy.context.view_layer.update()
